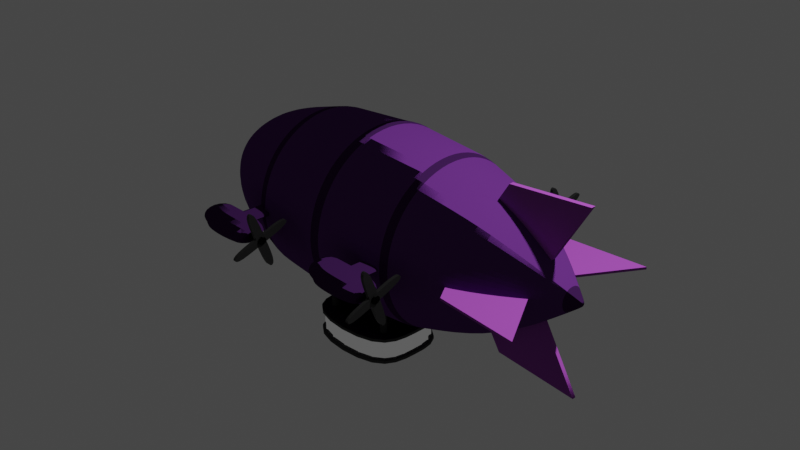 # Source: propeller.blend  (saved by Blender 2.83.19; exported with 4.5.12 LTS)
import bpy
from mathutils import Matrix  # noqa: F401  (used for matrix-valued properties, if any)

bpy.ops.wm.read_factory_settings(use_empty=True)
scene = bpy.context.scene
scene.name = 'Scene'

# ---- collections
col_collection = bpy.data.collections.new('Collection'); scene.collection.children.link(col_collection)

# ---- materials (node trees are filled in below, after node groups)
mat_grey_001 = bpy.data.materials.new('grey.001')
mat_grey_001.use_transparent_shadow = False
mat_fins = bpy.data.materials.new('fins')
mat_fins.use_transparent_shadow = False
mat_grey_002 = bpy.data.materials.new('grey.002')
mat_grey_002.use_transparent_shadow = False
mat_gray = bpy.data.materials.new('gray')
mat_gray.use_transparent_shadow = False
mat_pillar = bpy.data.materials.new('pillar')
mat_pillar.use_transparent_shadow = False
mat_holders = bpy.data.materials.new('holders')
mat_holders.use_transparent_shadow = False
mat_platofrm = bpy.data.materials.new('PLATOFRM')
mat_platofrm.use_transparent_shadow = False
mat_glass = bpy.data.materials.new('glass')
mat_glass.use_transparent_shadow = False

# ---- material node trees
mat_grey_001.use_nodes = True; mat_grey_001.node_tree.nodes.clear()
_N = mat_grey_001.node_tree.nodes; _L = mat_grey_001.node_tree.links
n0 = _N.new('ShaderNodeOutputMaterial'); n0.name = 'Material Output'; n0.location = (300, 300)
n1 = _N.new('ShaderNodeBsdfToon'); n1.name = 'Toon BSDF'; n1.location = (10, 300)
n1.inputs[0].default_value = (0.09168, 0.02168, 0.1574, 1.0)
_L.new(n1.outputs[0], n0.inputs[0])
n0.is_active_output = True
mat_fins.use_nodes = True; mat_fins.node_tree.nodes.clear()
_N = mat_fins.node_tree.nodes; _L = mat_fins.node_tree.links
n0 = _N.new('ShaderNodeOutputMaterial'); n0.name = 'Material Output'; n0.location = (300, 300)
n1 = _N.new('ShaderNodeBsdfToon'); n1.name = 'Toon BSDF'; n1.location = (10, 300)
n1.inputs[0].default_value = (0.288, 0.05706, 0.3757, 1.0)
_L.new(n1.outputs[0], n0.inputs[0])
n0.is_active_output = True
mat_grey_002.use_nodes = True; mat_grey_002.node_tree.nodes.clear()
_N = mat_grey_002.node_tree.nodes; _L = mat_grey_002.node_tree.links
n0 = _N.new('ShaderNodeOutputMaterial'); n0.name = 'Material Output'; n0.location = (300, 300)
n1 = _N.new('ShaderNodeBsdfToon'); n1.name = 'Toon BSDF'; n1.location = (10, 300)
n1.inputs[0].default_value = (0.03178, 0.008892, 0.05222, 1.0)
_L.new(n1.outputs[0], n0.inputs[0])
n0.is_active_output = True
mat_gray.use_nodes = True; mat_gray.node_tree.nodes.clear()
_N = mat_gray.node_tree.nodes; _L = mat_gray.node_tree.links
n0 = _N.new('ShaderNodeOutputMaterial'); n0.name = 'Material Output'; n0.location = (300, 300)
n1 = _N.new('ShaderNodeBsdfPrincipled'); n1.name = 'Principled BSDF'; n1.location = (10, 300)
n1.distribution = 'GGX'
n1.subsurface_method = 'BURLEY'
n1.inputs[0].default_value = (0.01067, 0.01067, 0.01067, 1.0)
n1.inputs[3].default_value = 1.45
n1.inputs[27].default_value = (0.0, 0.0, 0.0, 1.0)
n1.inputs[28].default_value = 1.0
_L.new(n1.outputs[0], n0.inputs[0])
n0.is_active_output = True
mat_pillar.use_nodes = True; mat_pillar.node_tree.nodes.clear()
_N = mat_pillar.node_tree.nodes; _L = mat_pillar.node_tree.links
n0 = _N.new('ShaderNodeOutputMaterial'); n0.name = 'Material Output'; n0.location = (300, 300)
n1 = _N.new('ShaderNodeBsdfToon'); n1.name = 'Toon BSDF'; n1.location = (10, 300)
n1.inputs[0].default_value = (0.005605, 0.005605, 0.005605, 1.0)
_L.new(n1.outputs[0], n0.inputs[0])
n0.is_active_output = True
mat_holders.use_nodes = True; mat_holders.node_tree.nodes.clear()
_N = mat_holders.node_tree.nodes; _L = mat_holders.node_tree.links
n0 = _N.new('ShaderNodeOutputMaterial'); n0.name = 'Material Output'; n0.location = (300, 300)
n1 = _N.new('ShaderNodeBsdfToon'); n1.name = 'Toon BSDF'; n1.location = (10, 300)
n1.inputs[0].default_value = (0.02539, 0.02539, 0.02539, 1.0)
_L.new(n1.outputs[0], n0.inputs[0])
n0.is_active_output = True
mat_platofrm.use_nodes = True; mat_platofrm.node_tree.nodes.clear()
_N = mat_platofrm.node_tree.nodes; _L = mat_platofrm.node_tree.links
n0 = _N.new('ShaderNodeOutputMaterial'); n0.name = 'Material Output'; n0.location = (300, 300)
n1 = _N.new('ShaderNodeBsdfToon'); n1.name = 'Toon BSDF'; n1.location = (10, 300)
n1.inputs[0].default_value = (0.04696, 0.04696, 0.04696, 1.0)
_L.new(n1.outputs[0], n0.inputs[0])
n0.is_active_output = True
mat_glass.use_nodes = True; mat_glass.node_tree.nodes.clear()
_N = mat_glass.node_tree.nodes; _L = mat_glass.node_tree.links
n0 = _N.new('ShaderNodeBsdfGlass'); n0.name = 'Glass BSDF'; n0.location = (9, 332)
n0.distribution = 'BECKMANN'
n0.inputs[2].default_value = 0.0
n1 = _N.new('ShaderNodeOutputMaterial'); n1.name = 'Material Output'; n1.location = (459, 276)
n2 = _N.new('ShaderNodeAddShader'); n2.name = 'Add Shader'; n2.location = (239, 234)
n3 = _N.new('ShaderNodeBsdfAnisotropic'); n3.name = 'Glossy BSDF'; n3.location = (14, 122)
n3.distribution = 'GGX'
n3.inputs[1].default_value = 0.0
_L.new(n0.outputs[0], n2.inputs[0])
_L.new(n2.outputs[0], n1.inputs[0])
_L.new(n3.outputs[0], n2.inputs[1])
n1.is_active_output = True

# ---- world
world_world = bpy.data.worlds.new('World'); scene.world = world_world
world_world.use_nodes = True; world_world.node_tree.nodes.clear()
_N = world_world.node_tree.nodes; _L = world_world.node_tree.links
n0 = _N.new('ShaderNodeOutputWorld'); n0.name = 'World Output'; n0.location = (300, 300)
n1 = _N.new('ShaderNodeBackground'); n1.name = 'Background'; n1.location = (10, 300)
n1.inputs[0].default_value = (0.05088, 0.05088, 0.05088, 1.0)
_L.new(n1.outputs[0], n0.inputs[0])
n0.is_active_output = True
world_world.color = (0.05088, 0.05088, 0.05088)
world_world.use_sun_shadow = False
world_world.sun_shadow_jitter_overblur = 0.0

# ---- cameras
cam_camera = bpy.data.cameras.new('Camera')
cam_camera.clip_end = 100.0
cam_camera.ortho_scale = 7.314

# ---- lights
light_light = bpy.data.lights.new('Light', 'POINT')
light_light.transmission_factor = 0.0
light_light.energy = 1000.0
light_light.shadow_soft_size = 0.1
light_light.shadow_maximum_resolution = 0.006
light_light.use_absolute_resolution = True

# ---- meshes
me_sphere = bpy.data.meshes.new('Sphere')
me_sphere.from_pydata([(2.342, 0.0, -0.03009), (1.423, 0.0, -0.7059), (0.6877, 0.0, -0.9239), (-0.1806, 0.0, -1.0), (-1.049, 0.0, -0.9239), (-1.785, 0.0, -0.7071), (-2.354, 0.0, -0.03043), (2.342, -0.01151, -0.0278), (1.424, -0.2706, -0.6533), (0.6877, -0.3536, -0.8536), (-0.1806, -0.3827, -0.9239), (-1.049, -0.3536, -0.8536), (-1.785, -0.2706, -0.6533), (-2.354, -0.01164, -0.02811), (2.342, -0.02127, -0.02127), (1.424, -0.5, -0.5), (0.6877, -0.6533, -0.6533), (-0.1806, -0.7071, -0.7071), (-1.049, -0.6533, -0.6533), (-1.785, -0.5, -0.5), (-2.354, -0.02152, -0.02152), (2.342, -0.0278, -0.01151), (1.424, -0.6533, -0.2706), (0.6877, -0.8536, -0.3536), (-0.1806, -0.9239, -0.3827), (-1.049, -0.8536, -0.3536), (-1.785, -0.6533, -0.2706), (-2.354, -0.02811, -0.01164), (2.342, -0.02993, 6.501e-05), (1.424, -0.7071, 2.384e-07), (0.6877, -0.9239, 2.682e-07), (-0.1806, -1.0, 3.2e-07), (-1.049, -0.9239, 2.98e-07), (-1.785, -0.7071, 2.98e-07), (-2.354, -0.03043, 1.422e-08), (2.342, -0.0278, 0.01151), (1.424, -0.6533, 0.2706), (0.6877, -0.8536, 0.3536), (-0.1806, -0.9239, 0.3827), (-1.049, -0.8536, 0.3536), (-1.785, -0.6533, 0.2706), (-2.354, -0.02811, 0.01164), (2.342, -0.02127, 0.02127), (1.424, -0.5, 0.5), (0.6877, -0.6533, 0.6533), (-0.1806, -0.7071, 0.7071), (-1.049, -0.6533, 0.6533), (-1.785, -0.5, 0.5), (-2.354, -0.02152, 0.02152), (2.342, -0.01151, 0.0278), (1.424, -0.2706, 0.6533), (0.6877, -0.3536, 0.8536), (-0.1806, -0.3827, 0.9239), (-1.049, -0.3536, 0.8536), (-1.785, -0.2706, 0.6533), (-2.354, -0.01164, 0.02811), (2.342, 0.0, 0.03009), (1.424, 0.0, 0.7071), (0.6877, 0.0, 0.9239), (-0.1806, 0.0, 1.0), (-1.049, 0.0, 0.9239), (-1.785, 0.0, 0.7071), (-2.354, 0.0, 0.03043), (2.356, 0.0, 0.0), (-2.365, 0.0, 0.0), (0.4412, -1.082, -0.02447), (0.4412, -1.082, 0.03482), (0.4412, -0.4234, -0.02447), (0.4412, -0.4234, 0.03482), (0.6727, -1.082, -0.02447), (0.6727, -1.082, 0.03482), (0.6727, -0.4234, -0.02447), (0.6727, -0.4234, 0.03482), (0.1736, -1.082, -0.09301), (0.1736, -1.082, 0.1034), (0.1736, -1.397, -0.09301), (0.1736, -1.397, 0.1034), (0.4872, -0.4234, -0.02447), (0.4872, -0.4234, 0.03482), (0.4872, -1.082, -0.02447), (0.4872, -1.082, 0.03482), (0.3261, -1.082, -0.09301), (0.3261, -1.082, 0.1034), (0.3261, -1.397, -0.09301), (0.3261, -1.397, 0.1034), (0.5089, -0.4234, 0.03482), (0.5089, -1.082, -0.02447), (0.3981, -1.082, -0.09301), (0.3981, -1.496, -0.09301), (0.5089, -0.4234, -0.02447), (0.5089, -1.082, 0.03482), (0.3981, -1.082, 0.1034), (0.3981, -1.496, 0.1034), (0.9403, -1.082, 0.1034), (0.9403, -1.082, -0.09301), (0.9403, -1.496, 0.1034), (0.9403, -1.496, -0.09301), (1.982, 0.0, 0.2948), (1.298, 0.0, 0.6193), (2.371, 0.0, 0.955), (1.46, 0.0, 0.8763), (1.946, 0.0, -0.338), (1.263, 0.0, -0.6624), (2.336, 0.0, -0.998), (1.425, 0.0, -0.9194), (1.96, -0.276, -0.000375), (1.276, -0.6004, -0.000375), (2.349, -0.9361, -0.000375), (1.438, -0.8575, -0.000375), (1.298, -0.02468, 0.6193), (1.982, -0.02468, 0.2948), (1.46, -0.02468, 0.8763), (2.371, -0.02468, 0.955), (1.96, -0.276, 0.02549), (1.276, -0.6004, 0.02549), (1.438, -0.8575, 0.02549), (2.349, -0.9361, 0.02549), (1.946, -0.02045, -0.338), (1.263, -0.02045, -0.6624), (1.425, -0.02045, -0.9194), (2.336, -0.02045, -0.998), (0.9403, -1.24, 0.04766), (0.9403, -1.24, -0.03731), (0.9403, -1.338, 0.04766), (0.9403, -1.338, -0.03731), (-1.19, -1.116, -0.02447), (-1.19, -1.116, 0.03482), (-1.19, -0.4571, -0.02447), (-1.19, -0.4571, 0.03482), (-0.9588, -1.116, -0.02447), (-0.9588, -1.116, 0.03482), (-0.9588, -0.4571, -0.02447), (-0.9588, -0.4571, 0.03482), (-1.458, -1.116, -0.09301), (-1.458, -1.116, 0.1034), (-1.458, -1.431, -0.09301), (-1.458, -1.431, 0.1034), (-1.144, -0.4571, -0.02447), (-1.144, -0.4571, 0.03482), (-1.144, -1.116, -0.02447), (-1.144, -1.116, 0.03482), (-1.305, -1.116, -0.09301), (-1.305, -1.116, 0.1034), (-1.305, -1.431, -0.09301), (-1.305, -1.431, 0.1034), (-1.122, -0.4571, 0.03482), (-1.122, -1.116, -0.02447), (-1.233, -1.116, -0.09301), (-1.233, -1.53, -0.09301), (-1.122, -0.4571, -0.02447), (-1.122, -1.116, 0.03482), (-1.233, -1.116, 0.1034), (-1.233, -1.53, 0.1034), (-0.6912, -1.116, 0.1034), (-0.6912, -1.116, -0.09301), (-0.6912, -1.53, 0.1034), (-0.6912, -1.53, -0.09301), (-0.6912, -1.274, 0.04766), (-0.6912, -1.274, -0.03731), (-0.6912, -1.372, 0.04766), (-0.6912, -1.372, -0.03731), (-2.206, 0.0, -0.3855), (-2.206, -0.1475, -0.3562), (-2.206, -0.2726, -0.2726), (-2.206, -0.3562, -0.1475), (-2.206, -0.3855, 1.799e-07), (-2.206, -0.3562, 0.1475), (-2.206, -0.2726, 0.2726), (-2.206, -0.1475, 0.3562), (-2.206, 0.0, 0.3855), (1.909, 0.0, -0.3869), (1.909, -0.1481, -0.3575), (1.909, -0.2736, -0.2736), (1.909, -0.3575, -0.1481), (1.913, -0.3849, 0.0008161), (1.909, -0.3575, 0.1481), (1.909, -0.2736, 0.2736), (1.909, -0.1481, 0.3575), (1.909, 0.0, 0.3869), (-2.334, 0.0, -0.1219), (-2.334, -0.04665, -0.1126), (-2.334, -0.0862, -0.0862), (-2.334, -0.1126, -0.04665), (-2.334, -0.1219, 5.689e-08), (-2.334, -0.1126, 0.04665), (-2.334, -0.0862, 0.0862), (-2.334, -0.04665, 0.1126), (-2.334, 0.0, 0.1219), (-2.274, 0.0, -0.2378), (-2.274, -0.09102, -0.2197), (-2.274, -0.1682, -0.1682), (-2.274, -0.2197, -0.09102), (-2.274, -0.2378, 1.11e-07), (-2.274, -0.2197, 0.09102), (-2.274, -0.1682, 0.1682), (-2.274, -0.09102, 0.2197), (-2.274, 0.0, 0.2378), (-0.1343, 0.0, -0.9882), (-0.1343, -0.3782, -0.913), (-0.1343, -0.6988, -0.6988), (-0.1343, -0.913, -0.3782), (-0.1343, -0.9882, 3.12e-07), (-0.1343, -0.913, 0.3782), (-0.1343, -0.6988, 0.6988), (-0.1343, -0.3782, 0.913), (-0.1343, 0.0, 0.9882), (-0.2289, 0.0, -0.9881), (-0.2289, -0.3781, -0.9128), (-0.2289, -0.6987, -0.6987), (-0.2289, -0.9128, -0.3781), (-0.2289, -0.9881, 3.166e-07), (-0.2289, -0.9128, 0.3781), (-0.2289, -0.6987, 0.6987), (-0.2289, -0.3781, 0.9128), (-0.2289, 0.0, 0.9881), (-0.01456, 0.0, -0.9788), (-0.01456, -0.3746, -0.9043), (-0.01456, -0.6922, -0.6922), (-0.01456, -0.9043, -0.3746), (-0.01456, -0.9788, 3.056e-07), (-0.01456, -0.9043, 0.3746), (-0.01456, -0.6921, 0.6922), (-0.01456, -0.3746, 0.9043), (-0.01456, 0.0, 0.9788), (-0.3261, 0.0, -0.9804), (-0.3261, -0.3752, -0.9058), (-0.3261, -0.6933, -0.6933), (-0.3261, -0.9058, -0.3752), (-0.3261, -0.9804, 3.144e-07), (-0.3261, -0.9058, 0.3752), (-0.3261, -0.6933, 0.6933), (-0.3261, -0.3752, 0.9058), (-0.3261, 0.0, 0.9804), (0.7676, 0.0, -0.9002), (0.7677, -0.3445, -0.8318), (0.7677, -0.6366, -0.6366), (0.7677, -0.8318, -0.3445), (0.7677, -0.9003, 2.65e-07), (0.7677, -0.8318, 0.3445), (0.7677, -0.6366, 0.6366), (0.7677, -0.3445, 0.8318), (0.7677, 0.0, 0.9003), (-1.131, 0.0, -0.8997), (-1.131, -0.3443, -0.8312), (-1.131, -0.6362, -0.6362), (-1.131, -0.8312, -0.3443), (-1.131, -0.8997, 2.98e-07), (-1.131, -0.8312, 0.3443), (-1.131, -0.6362, 0.6362), (-1.131, -0.3443, 0.8312), (-1.131, 0.0, 0.8997), (0.8663, 0.0, -0.8709), (0.8666, -0.3334, -0.8049), (0.8666, -0.616, -0.616), (0.8666, -0.8049, -0.3334), (0.8666, -0.8712, 2.61e-07), (0.8666, -0.8049, 0.3334), (0.8666, -0.616, 0.616), (0.8666, -0.3334, 0.8049), (0.8666, 0.0, 0.8712), (0.5633, 0.0, -0.9336), (0.5633, -0.3573, -0.8626), (0.5633, -0.6602, -0.6602), (0.5633, -0.8626, -0.3573), (0.5633, -0.9336, 2.749e-07), (0.5633, -0.8626, 0.3573), (0.5633, -0.6602, 0.6602), (0.5633, -0.3573, 0.8626), (0.5633, 0.0, 0.9336), (-0.9648, 0.0, -0.9305), (-0.9648, -0.3561, -0.8596), (-0.9648, -0.6579, -0.6579), (-0.9648, -0.8596, -0.3561), (-0.9648, -0.9305, 2.999e-07), (-0.9648, -0.8596, 0.3561), (-0.9648, -0.6579, 0.6579), (-0.9648, -0.3561, 0.8596), (-0.9648, 0.0, 0.9305), (-1.32, 0.0, -0.844), (-1.32, -0.323, -0.7798), (-1.32, -0.5968, -0.5968), (-1.32, -0.7798, -0.323), (-1.32, -0.844, 2.98e-07), (-1.32, -0.7798, 0.323), (-1.32, -0.5968, 0.5968), (-1.32, -0.323, 0.7798), (-1.32, 0.0, 0.844), (2.266, 0.0, -0.09233), (2.266, -0.03533, -0.0853), (2.266, -0.06529, -0.06529), (2.266, -0.0853, -0.03533), (2.267, -0.09185, 0.000196), (2.266, -0.0853, 0.03533), (2.266, -0.06529, 0.06529), (2.266, -0.03533, 0.0853), (2.266, 0.0, 0.09233)], [], [(161, 5, 12, 162), (206, 3, 10, 207), (251, 1, 8, 252), (0, 63, 7), (242, 4, 11, 243), (260, 2, 9, 261), (287, 0, 7, 288), (207, 10, 17, 208), (252, 8, 15, 253), (7, 63, 14), (243, 11, 18, 244), (261, 9, 16, 262), (288, 7, 14, 289), (162, 12, 19, 163), (244, 18, 25, 245), (262, 16, 23, 263), (289, 14, 21, 290), (163, 19, 26, 164), (208, 17, 24, 209), (253, 15, 22, 254), (14, 63, 21), (263, 23, 30, 264), (290, 21, 28, 291), (164, 26, 33, 165), (209, 24, 31, 210), (254, 22, 29, 255), (21, 63, 28), (245, 25, 32, 246), (165, 33, 40, 166), (210, 31, 38, 211), (255, 29, 36, 256), (28, 63, 35), (246, 32, 39, 247), (264, 30, 37, 265), (291, 28, 35, 292), (256, 36, 43, 257), (35, 63, 42), (247, 39, 46, 248), (265, 37, 44, 266), (292, 35, 42, 293), (166, 40, 47, 167), (211, 38, 45, 212), (248, 46, 53, 249), (266, 44, 51, 267), (293, 42, 49, 294), (167, 47, 54, 168), (212, 45, 52, 213), (257, 43, 50, 258), (42, 63, 49), (294, 49, 56, 295), (168, 54, 61, 169), (213, 52, 59, 214), (258, 50, 57, 259), (49, 63, 56), (249, 53, 60, 250), (267, 51, 58, 268), (65, 66, 68, 67), (89, 85, 72, 71), (71, 72, 70, 69), (80, 66, 74, 82), (89, 71, 69, 86), (78, 68, 66, 80), (82, 74, 76, 84), (69, 70, 93, 94), (66, 65, 73, 74), (86, 69, 94, 87), (83, 84, 76, 75), (87, 94, 96, 88), (74, 73, 75, 76), (73, 81, 83, 75), (88, 92, 84, 83), (65, 79, 81, 73), (91, 82, 84, 92), (85, 78, 80, 90), (67, 77, 79, 65), (90, 80, 82, 91), (67, 68, 78, 77), (70, 90, 91, 93), (72, 85, 90, 70), (93, 91, 92, 95), (96, 95, 92, 88), (81, 87, 88, 83), (79, 86, 87, 81), (77, 89, 86, 79), (77, 78, 85, 89), (121, 122, 94, 93), (124, 123, 95, 96), (123, 121, 93, 95), (122, 124, 96, 94), (106, 108, 107, 105), (109, 110, 112, 111), (100, 98, 109, 111), (99, 100, 111, 112), (97, 99, 112, 110), (98, 97, 110, 109), (114, 113, 116, 115), (105, 107, 116, 113), (106, 105, 113, 114), (108, 106, 114, 115), (107, 108, 115, 116), (118, 117, 120, 119), (104, 102, 118, 119), (103, 104, 119, 120), (101, 103, 120, 117), (102, 101, 117, 118), (122, 121, 123, 124), (125, 126, 128, 127), (149, 145, 132, 131), (131, 132, 130, 129), (140, 126, 134, 142), (149, 131, 129, 146), (138, 128, 126, 140), (142, 134, 136, 144), (129, 130, 153, 154), (126, 125, 133, 134), (146, 129, 154, 147), (143, 144, 136, 135), (147, 154, 156, 148), (134, 133, 135, 136), (133, 141, 143, 135), (148, 152, 144, 143), (125, 139, 141, 133), (151, 142, 144, 152), (145, 138, 140, 150), (127, 137, 139, 125), (150, 140, 142, 151), (127, 128, 138, 137), (130, 150, 151, 153), (132, 145, 150, 130), (153, 151, 152, 155), (156, 155, 152, 148), (141, 147, 148, 143), (139, 146, 147, 141), (137, 149, 146, 139), (137, 138, 145, 149), (157, 158, 154, 153), (160, 159, 155, 156), (159, 157, 153, 155), (158, 160, 156, 154), (158, 157, 159, 160), (195, 168, 169, 196), (194, 167, 168, 195), (193, 166, 167, 194), (192, 165, 166, 193), (191, 164, 165, 192), (190, 163, 164, 191), (189, 162, 163, 190), (188, 161, 162, 189), (50, 177, 178, 57), (43, 176, 177, 50), (36, 175, 176, 43), (29, 174, 175, 36), (22, 173, 174, 29), (15, 172, 173, 22), (8, 171, 172, 15), (1, 170, 171, 8), (6, 179, 180, 13), (13, 180, 181, 20), (20, 181, 182, 27), (27, 182, 183, 34), (34, 183, 184, 41), (41, 184, 185, 48), (48, 185, 186, 55), (55, 186, 187, 62), (179, 188, 189, 180), (180, 189, 190, 181), (181, 190, 191, 182), (182, 191, 192, 183), (183, 192, 193, 184), (184, 193, 194, 185), (185, 194, 195, 186), (186, 195, 196, 187), (52, 204, 205, 59), (45, 203, 204, 52), (38, 202, 203, 45), (31, 201, 202, 38), (24, 200, 201, 31), (17, 199, 200, 24), (10, 198, 199, 17), (3, 197, 198, 10), (231, 213, 214, 232), (230, 212, 213, 231), (229, 211, 212, 230), (228, 210, 211, 229), (227, 209, 210, 228), (226, 208, 209, 227), (225, 207, 208, 226), (224, 206, 207, 225), (204, 222, 223, 205), (203, 221, 222, 204), (202, 220, 221, 203), (201, 219, 220, 202), (200, 218, 219, 201), (199, 217, 218, 200), (198, 216, 217, 199), (197, 215, 216, 198), (269, 224, 225, 270), (270, 225, 226, 271), (271, 226, 227, 272), (272, 227, 228, 273), (273, 228, 229, 274), (274, 229, 230, 275), (275, 230, 231, 276), (276, 231, 232, 277), (51, 240, 241, 58), (44, 239, 240, 51), (37, 238, 239, 44), (30, 237, 238, 37), (23, 236, 237, 30), (16, 235, 236, 23), (9, 234, 235, 16), (2, 233, 234, 9), (285, 249, 250, 286), (284, 248, 249, 285), (283, 247, 248, 284), (282, 246, 247, 283), (281, 245, 246, 282), (280, 244, 245, 281), (279, 243, 244, 280), (278, 242, 243, 279), (240, 258, 259, 241), (239, 257, 258, 240), (238, 256, 257, 239), (237, 255, 256, 238), (236, 254, 255, 237), (235, 253, 254, 236), (234, 252, 253, 235), (233, 251, 252, 234), (222, 267, 268, 223), (221, 266, 267, 222), (220, 265, 266, 221), (219, 264, 265, 220), (218, 263, 264, 219), (217, 262, 263, 218), (216, 261, 262, 217), (215, 260, 261, 216), (53, 276, 277, 60), (46, 275, 276, 53), (39, 274, 275, 46), (32, 273, 274, 39), (25, 272, 273, 32), (18, 271, 272, 25), (11, 270, 271, 18), (4, 269, 270, 11), (5, 278, 279, 12), (12, 279, 280, 19), (19, 280, 281, 26), (26, 281, 282, 33), (33, 282, 283, 40), (40, 283, 284, 47), (47, 284, 285, 54), (54, 285, 286, 61), (64, 6, 13, 20, 27, 34, 41, 48, 55, 62), (177, 294, 295, 178), (176, 293, 294, 177), (175, 292, 293, 176), (174, 291, 292, 175), (173, 290, 291, 174), (172, 289, 290, 173), (171, 288, 289, 172), (170, 287, 288, 171)])
me_sphere.polygons.foreach_set('material_index', [0, 2, 0, 2, 2, 0, 2, 2, 0, 2, 2, 0, 2, 0, 2, 0, 2, 0, 2, 0, 2, 0, 2, 0, 2, 0, 2, 2, 0, 2, 0, 2, 2, 0, 2, 0, 2, 2, 0, 2, 0, 2, 2, 0, 2, 0, 2, 0, 2, 2, 0, 2, 0, 2, 2, 0, 2, 2, 2, 2, 2, 2, 2, 2, 2, 2, 2, 2, 2, 2, 2, 2, 2, 2, 2, 2, 2, 2, 2, 2, 2, 2, 2, 2, 2, 2, 2, 2, 2, 1, 1, 1, 1, 1, 1, 1, 1, 1, 1, 1, 1, 1, 1, 1, 1, 2, 2, 2, 2, 2, 2, 2, 2, 2, 2, 2, 2, 2, 2, 2, 2, 2, 2, 2, 2, 2, 2, 2, 2, 2, 2, 2, 2, 2, 2, 2, 2, 2, 2, 2, 0, 0, 0, 0, 0, 0, 0, 0, 0, 0, 0, 0, 0, 0, 0, 0, 2, 2, 2, 2, 2, 2, 2, 2, 2, 2, 2, 2, 2, 2, 2, 2, 2, 2, 2, 2, 2, 2, 2, 2, 0, 0, 0, 0, 0, 0, 0, 0, 0, 0, 0, 0, 0, 0, 0, 0, 0, 0, 0, 0, 0, 0, 0, 0, 2, 2, 2, 2, 2, 2, 2, 2, 0, 0, 0, 0, 0, 0, 0, 0, 0, 0, 0, 0, 0, 0, 0, 0, 0, 0, 0, 0, 0, 0, 0, 0, 0, 0, 0, 0, 0, 0, 0, 0, 0, 0, 0, 0, 0, 0, 0, 0, 2, 0, 0, 0, 0, 0, 0, 0, 0])
_k = {(65, 66): 1.0, (69, 70): 1.0, (69, 86): 1.0, (66, 80): 1.0, (65, 79): 1.0, (80, 90): 1.0, (79, 86): 1.0, (70, 90): 1.0, (121, 122): 1.0, (123, 124): 1.0, (121, 123): 1.0, (122, 124): 1.0, (97, 98): 1.0, (99, 100): 1.0, (97, 99): 1.0, (98, 100): 1.0, (101, 102): 1.0, (103, 104): 1.0, (101, 103): 1.0, (102, 104): 1.0, (105, 106): 1.0, (107, 108): 1.0, (105, 107): 1.0, (106, 108): 1.0, (109, 110): 1.0, (111, 112): 1.0, (110, 112): 1.0, (109, 111): 1.0, (98, 109): 1.0, (100, 111): 1.0, (99, 112): 1.0, (97, 110): 1.0, (113, 114): 1.0, (115, 116): 1.0, (113, 116): 1.0, (114, 115): 1.0, (107, 116): 1.0, (105, 113): 1.0, (106, 114): 1.0, (108, 115): 1.0, (117, 118): 1.0, (119, 120): 1.0, (117, 120): 1.0, (118, 119): 1.0, (102, 118): 1.0, (104, 119): 1.0, (103, 120): 1.0, (101, 117): 1.0, (125, 126): 1.0, (129, 130): 1.0, (129, 146): 1.0, (126, 140): 1.0, (125, 139): 1.0, (140, 150): 1.0, (139, 146): 1.0, (130, 150): 1.0, (157, 158): 1.0, (159, 160): 1.0, (157, 159): 1.0, (158, 160): 1.0}
me_sphere.attributes.new('crease_edge', 'FLOAT', 'EDGE').data.foreach_set('value', [_k.get((min(e.vertices), max(e.vertices)), 0.0) for e in me_sphere.edges])
_uv = me_sphere.uv_layers.new(name='UVMap')
_uv.uv.foreach_set('vector', [0.5, 0.1261, 0.5, 0.25, 0.4375, 0.25, 0.4375, 0.1261, 0.5, 0.4804, 0.5, 0.5, 0.4375, 0.5, 0.4375, 0.4804, 0.5, 0.6554, 0.5, 0.75, 0.4375, 0.75, 0.4375, 0.6554, 0.4712, 0.9902, 0.4688, 1.0, 0.4375, 0.9902, 0.5, 0.3611, 0.5, 0.375, 0.4375, 0.375, 0.4375, 0.3611, 0.5, 0.609, 0.5, 0.625, 0.4375, 0.625, 0.4375, 0.609, 0.4762, 0.9698, 0.4712, 0.9902, 0.4375, 0.9902, 0.4375, 0.9698, 0.4375, 0.4804, 0.4375, 0.5, 0.375, 0.5, 0.375, 0.4804, 0.4375, 0.6554, 0.4375, 0.75, 0.375, 0.75, 0.375, 0.6554, 0.4375, 0.9902, 0.4063, 1.0, 0.375, 0.9902, 0.4375, 0.3611, 0.4375, 0.375, 0.375, 0.375, 0.375, 0.3611, 0.4375, 0.609, 0.4375, 0.625, 0.375, 0.625, 0.375, 0.609, 0.4375, 0.9698, 0.4375, 0.9902, 0.375, 0.9902, 0.375, 0.9698, 0.4375, 0.1261, 0.4375, 0.25, 0.375, 0.25, 0.375, 0.1261, 0.375, 0.3611, 0.375, 0.375, 0.3125, 0.375, 0.3125, 0.3611, 0.375, 0.609, 0.375, 0.625, 0.3125, 0.625, 0.3125, 0.609, 0.375, 0.9698, 0.375, 0.9902, 0.3128, 0.9902, 0.3128, 0.9698, 0.375, 0.1261, 0.375, 0.25, 0.3125, 0.25, 0.3125, 0.1261, 0.375, 0.4804, 0.375, 0.5, 0.3125, 0.5, 0.3125, 0.4804, 0.375, 0.6554, 0.375, 0.75, 0.3125, 0.75, 0.3125, 0.6554, 0.375, 0.9902, 0.3438, 1.0, 0.3128, 0.9902, 0.3125, 0.609, 0.3125, 0.625, 0.25, 0.625, 0.25, 0.609, 0.3128, 0.9698, 0.3128, 0.9902, 0.2499, 0.9902, 0.2499, 0.9698, 0.3125, 0.1261, 0.3125, 0.25, 0.25, 0.25, 0.25, 0.1261, 0.3125, 0.4804, 0.3125, 0.5, 0.25, 0.5, 0.25, 0.4804, 0.3125, 0.6554, 0.3125, 0.75, 0.25, 0.75, 0.25, 0.6554, 0.3128, 0.9902, 0.2812, 1.0, 0.2499, 0.9902, 0.3125, 0.3611, 0.3125, 0.375, 0.25, 0.375, 0.25, 0.3611, 0.25, 0.1261, 0.25, 0.25, 0.1875, 0.25, 0.1875, 0.1261, 0.25, 0.4804, 0.25, 0.5, 0.1875, 0.5, 0.1875, 0.4804, 0.25, 0.6554, 0.25, 0.75, 0.1875, 0.75, 0.1875, 0.6554, 0.2499, 0.9902, 0.2187, 1.0, 0.1871, 0.9902, 0.25, 0.3611, 0.25, 0.375, 0.1875, 0.375, 0.1875, 0.3611, 0.25, 0.609, 0.25, 0.625, 0.1875, 0.625, 0.1875, 0.609, 0.2499, 0.9698, 0.2499, 0.9902, 0.1871, 0.9902, 0.1872, 0.9698, 0.1875, 0.6554, 0.1875, 0.75, 0.125, 0.75, 0.125, 0.6554, 0.1871, 0.9902, 0.1562, 1.0, 0.125, 0.9902, 0.1875, 0.3611, 0.1875, 0.375, 0.125, 0.375, 0.125, 0.3611, 0.1875, 0.609, 0.1875, 0.625, 0.125, 0.625, 0.125, 0.609, 0.1872, 0.9698, 0.1871, 0.9902, 0.125, 0.9902, 0.125, 0.9698, 0.1875, 0.1261, 0.1875, 0.25, 0.125, 0.25, 0.125, 0.1261, 0.1875, 0.4804, 0.1875, 0.5, 0.125, 0.5, 0.125, 0.4804, 0.125, 0.3611, 0.125, 0.375, 0.0625, 0.375, 0.0625, 0.3611, 0.125, 0.609, 0.125, 0.625, 0.0625, 0.625, 0.0625, 0.609, 0.125, 0.9698, 0.125, 0.9902, 0.06247, 0.9902, 0.06248, 0.9698, 0.125, 0.1261, 0.125, 0.25, 0.0625, 0.25, 0.0625, 0.1261, 0.125, 0.4804, 0.125, 0.5, 0.0625, 0.5, 0.0625, 0.4804, 0.125, 0.6554, 0.125, 0.75, 0.0625, 0.75, 0.0625, 0.6554, 0.125, 0.9902, 0.09375, 1.0, 0.06247, 0.9902, 0.06248, 0.9698, 0.06247, 0.9902, 0.02879, 0.9902, 0.02377, 0.9698, 0.0625, 0.1261, 0.0625, 0.25, 0.0, 0.25, 0.0, 0.1261, 0.0625, 0.4804, 0.0625, 0.5, 0.0, 0.5, 0.0, 0.4804, 0.0625, 0.6554, 0.0625, 0.75, 0.0, 0.75, 0.0, 0.6554, 0.06247, 0.9902, 0.03125, 1.0, 0.02879, 0.9902, 0.0625, 0.3611, 0.0625, 0.375, 0.0, 0.375, 0.0, 0.3611, 0.0625, 0.609, 0.0625, 0.625, 0.0, 0.625, 0.0, 0.609, 0.375, 0.0, 0.625, 0.0, 0.625, 0.25, 0.375, 0.25, 0.375, 0.3232, 0.625, 0.3232, 0.625, 0.5, 0.375, 0.5, 0.375, 0.5, 0.625, 0.5, 0.625, 0.75, 0.375, 0.75, 0.8253, 0.75, 0.875, 0.75, 0.875, 0.75, 0.8253, 0.75, 0.1982, 0.5, 0.375, 0.5, 0.375, 0.75, 0.1982, 0.75, 0.8253, 0.5, 0.875, 0.5, 0.875, 0.75, 0.8253, 0.75, 0.8253, 0.75, 0.875, 0.75, 0.875, 0.75, 0.8253, 0.75, 0.375, 0.75, 0.625, 0.75, 0.625, 0.75, 0.375, 0.75, 0.625, 0.0, 0.375, 0.0, 0.375, 0.0, 0.625, 0.0, 0.1982, 0.75, 0.375, 0.75, 0.375, 0.75, 0.1982, 0.75, 0.375, 0.9503, 0.625, 0.9503, 0.625, 1.0, 0.375, 1.0, 0.1982, 0.75, 0.375, 0.75, 0.375, 0.75, 0.1982, 0.75, 0.625, 0.0, 0.375, 0.0, 0.375, 0.0, 0.625, 0.0, 0.125, 0.75, 0.1747, 0.75, 0.1747, 0.75, 0.125, 0.75, 0.375, 0.9268, 0.625, 0.9268, 0.625, 0.9503, 0.375, 0.9503, 0.125, 0.75, 0.1747, 0.75, 0.1747, 0.75, 0.125, 0.75, 0.8018, 0.75, 0.8253, 0.75, 0.8253, 0.75, 0.8018, 0.75, 0.8018, 0.5, 0.8253, 0.5, 0.8253, 0.75, 0.8018, 0.75, 0.125, 0.5, 0.1747, 0.5, 0.1747, 0.75, 0.125, 0.75, 0.8018, 0.75, 0.8253, 0.75, 0.8253, 0.75, 0.8018, 0.75, 0.375, 0.25, 0.625, 0.25, 0.625, 0.2997, 0.375, 0.2997, 0.625, 0.75, 0.8018, 0.75, 0.8018, 0.75, 0.625, 0.75, 0.625, 0.5, 0.8018, 0.5, 0.8018, 0.75, 0.625, 0.75, 0.625, 0.75, 0.8018, 0.75, 0.8018, 0.75, 0.625, 0.75, 0.375, 0.75, 0.625, 0.75, 0.625, 0.9268, 0.375, 0.9268, 0.1747, 0.75, 0.1982, 0.75, 0.1982, 0.75, 0.1747, 0.75, 0.1747, 0.75, 0.1982, 0.75, 0.1982, 0.75, 0.1747, 0.75, 0.1747, 0.5, 0.1982, 0.5, 0.1982, 0.75, 0.1747, 0.75, 0.375, 0.2997, 0.625, 0.2997, 0.625, 0.3232, 0.375, 0.3232, 0.6196, 0.75, 0.3804, 0.75, 0.375, 0.75, 0.625, 0.75, 0.3804, 0.75, 0.6196, 0.75, 0.625, 0.75, 0.375, 0.75, 0.6196, 0.75, 0.6196, 0.75, 0.625, 0.75, 0.625, 0.75, 0.3804, 0.75, 0.3804, 0.75, 0.375, 0.75, 0.375, 0.75, 0.0, 0.0, 0.0, 0.0, 0.0, 0.0, 0.0, 0.0, 0.0, 0.0, 0.0, 0.0, 0.0, 0.0, 0.0, 0.0, 0.0, 0.0, 0.0, 0.0, 0.0, 0.0, 0.0, 0.0, 0.0, 0.0, 0.0, 0.0, 0.0, 0.0, 0.0, 0.0, 0.0, 0.0, 0.0, 0.0, 0.0, 0.0, 0.0, 0.0, 0.0, 0.0, 0.0, 0.0, 0.0, 0.0, 0.0, 0.0, 0.0, 0.0, 0.0, 0.0, 0.0, 0.0, 0.0, 0.0, 0.0, 0.0, 0.0, 0.0, 0.0, 0.0, 0.0, 0.0, 0.0, 0.0, 0.0, 0.0, 0.0, 0.0, 0.0, 0.0, 0.0, 0.0, 0.0, 0.0, 0.0, 0.0, 0.0, 0.0, 0.0, 0.0, 0.0, 0.0, 0.0, 0.0, 0.0, 0.0, 0.0, 0.0, 0.0, 0.0, 0.0, 0.0, 0.0, 0.0, 0.0, 0.0, 0.0, 0.0, 0.0, 0.0, 0.0, 0.0, 0.0, 0.0, 0.0, 0.0, 0.0, 0.0, 0.0, 0.0, 0.0, 0.0, 0.0, 0.0, 0.0, 0.0, 0.0, 0.0, 0.0, 0.0, 0.0, 0.0, 0.0, 0.0, 0.0, 0.0, 0.3804, 0.75, 0.6196, 0.75, 0.6196, 0.75, 0.3804, 0.75, 0.375, 0.0, 0.625, 0.0, 0.625, 0.25, 0.375, 0.25, 0.375, 0.3232, 0.625, 0.3232, 0.625, 0.5, 0.375, 0.5, 0.375, 0.5, 0.625, 0.5, 0.625, 0.75, 0.375, 0.75, 0.8253, 0.75, 0.875, 0.75, 0.875, 0.75, 0.8253, 0.75, 0.1982, 0.5, 0.375, 0.5, 0.375, 0.75, 0.1982, 0.75, 0.8253, 0.5, 0.875, 0.5, 0.875, 0.75, 0.8253, 0.75, 0.8253, 0.75, 0.875, 0.75, 0.875, 0.75, 0.8253, 0.75, 0.375, 0.75, 0.625, 0.75, 0.625, 0.75, 0.375, 0.75, 0.625, 0.0, 0.375, 0.0, 0.375, 0.0, 0.625, 0.0, 0.1982, 0.75, 0.375, 0.75, 0.375, 0.75, 0.1982, 0.75, 0.375, 0.9503, 0.625, 0.9503, 0.625, 1.0, 0.375, 1.0, 0.1982, 0.75, 0.375, 0.75, 0.375, 0.75, 0.1982, 0.75, 0.625, 0.0, 0.375, 0.0, 0.375, 0.0, 0.625, 0.0, 0.125, 0.75, 0.1747, 0.75, 0.1747, 0.75, 0.125, 0.75, 0.375, 0.9268, 0.625, 0.9268, 0.625, 0.9503, 0.375, 0.9503, 0.125, 0.75, 0.1747, 0.75, 0.1747, 0.75, 0.125, 0.75, 0.8018, 0.75, 0.8253, 0.75, 0.8253, 0.75, 0.8018, 0.75, 0.8018, 0.5, 0.8253, 0.5, 0.8253, 0.75, 0.8018, 0.75, 0.125, 0.5, 0.1747, 0.5, 0.1747, 0.75, 0.125, 0.75, 0.8018, 0.75, 0.8253, 0.75, 0.8253, 0.75, 0.8018, 0.75, 0.375, 0.25, 0.625, 0.25, 0.625, 0.2997, 0.375, 0.2997, 0.625, 0.75, 0.8018, 0.75, 0.8018, 0.75, 0.625, 0.75, 0.625, 0.5, 0.8018, 0.5, 0.8018, 0.75, 0.625, 0.75, 0.625, 0.75, 0.8018, 0.75, 0.8018, 0.75, 0.625, 0.75, 0.375, 0.75, 0.625, 0.75, 0.625, 0.9268, 0.375, 0.9268, 0.1747, 0.75, 0.1982, 0.75, 0.1982, 0.75, 0.1747, 0.75, 0.1747, 0.75, 0.1982, 0.75, 0.1982, 0.75, 0.1747, 0.75, 0.1747, 0.5, 0.1982, 0.5, 0.1982, 0.75, 0.1747, 0.75, 0.375, 0.2997, 0.625, 0.2997, 0.625, 0.3232, 0.375, 0.3232, 0.6196, 0.75, 0.3804, 0.75, 0.375, 0.75, 0.625, 0.75, 0.3804, 0.75, 0.6196, 0.75, 0.625, 0.75, 0.375, 0.75, 0.6196, 0.75, 0.6196, 0.75, 0.625, 0.75, 0.625, 0.75, 0.3804, 0.75, 0.3804, 0.75, 0.375, 0.75, 0.375, 0.75, 0.3804, 0.75, 0.6196, 0.75, 0.6196, 0.75, 0.3804, 0.75, 0.0625, 0.07779, 0.0625, 0.1261, 0.0, 0.1261, 0.01196, 0.07779, 0.125, 0.07779, 0.125, 0.1261, 0.0625, 0.1261, 0.0625, 0.07779, 0.1875, 0.07779, 0.1875, 0.1261, 0.125, 0.1261, 0.125, 0.07779, 0.25, 0.07779, 0.25, 0.1261, 0.1875, 0.1261, 0.1875, 0.07779, 0.3125, 0.07779, 0.3125, 0.1261, 0.25, 0.1261, 0.25, 0.07779, 0.375, 0.07779, 0.375, 0.1261, 0.3125, 0.1261, 0.3125, 0.07779, 0.4375, 0.07779, 0.4375, 0.1261, 0.375, 0.1261, 0.375, 0.07779, 0.488, 0.07779, 0.5, 0.1261, 0.4375, 0.1261, 0.4375, 0.07779, 0.0625, 0.75, 0.0625, 0.8734, 0.0, 0.8734, 0.0, 0.75, 0.125, 0.75, 0.125, 0.8734, 0.0625, 0.8734, 0.0625, 0.75, 0.1875, 0.75, 0.1875, 0.8734, 0.125, 0.8734, 0.125, 0.75, 0.25, 0.75, 0.25, 0.8734, 0.1875, 0.8734, 0.1875, 0.75, 0.3125, 0.75, 0.3125, 0.8734, 0.25, 0.8734, 0.25, 0.75, 0.375, 0.75, 0.375, 0.8734, 0.3125, 0.8734, 0.3125, 0.75, 0.4375, 0.75, 0.4375, 0.8734, 0.375, 0.8734, 0.375, 0.75, 0.5, 0.75, 0.5, 0.8734, 0.4375, 0.8734, 0.4375, 0.75, 0.4712, 0.009939, 0.4786, 0.03986, 0.4375, 0.03986, 0.4375, 0.009939, 0.4375, 0.009939, 0.4375, 0.03986, 0.375, 0.03986, 0.375, 0.009939, 0.375, 0.009939, 0.375, 0.03986, 0.3125, 0.03986, 0.3125, 0.009939, 0.3125, 0.009939, 0.3125, 0.03986, 0.25, 0.03986, 0.25, 0.009939, 0.25, 0.009939, 0.25, 0.03986, 0.1875, 0.03986, 0.1875, 0.009939, 0.1875, 0.009939, 0.1875, 0.03986, 0.125, 0.03986, 0.125, 0.009939, 0.125, 0.009939, 0.125, 0.03986, 0.0625, 0.03986, 0.0625, 0.009939, 0.0625, 0.009939, 0.0625, 0.03986, 0.02135, 0.03986, 0.02877, 0.009939, 0.4786, 0.03986, 0.488, 0.07779, 0.4375, 0.07779, 0.4375, 0.03986, 0.4375, 0.03986, 0.4375, 0.07779, 0.375, 0.07779, 0.375, 0.03986, 0.375, 0.03986, 0.375, 0.07779, 0.3125, 0.07779, 0.3125, 0.03986, 0.3125, 0.03986, 0.3125, 0.07779, 0.25, 0.07779, 0.25, 0.03986, 0.25, 0.03986, 0.25, 0.07779, 0.1875, 0.07779, 0.1875, 0.03986, 0.1875, 0.03986, 0.1875, 0.07779, 0.125, 0.07779, 0.125, 0.03986, 0.125, 0.03986, 0.125, 0.07779, 0.0625, 0.07779, 0.0625, 0.03986, 0.0625, 0.03986, 0.0625, 0.07779, 0.01196, 0.07779, 0.02135, 0.03986, 0.0625, 0.5, 0.0625, 0.5193, 0.0, 0.5193, 0.0, 0.5, 0.125, 0.5, 0.125, 0.5193, 0.0625, 0.5193, 0.0625, 0.5, 0.1875, 0.5, 0.1875, 0.5193, 0.125, 0.5193, 0.125, 0.5, 0.25, 0.5, 0.25, 0.5193, 0.1875, 0.5193, 0.1875, 0.5, 0.3125, 0.5, 0.3125, 0.5193, 0.25, 0.5193, 0.25, 0.5, 0.375, 0.5, 0.375, 0.5193, 0.3125, 0.5193, 0.3125, 0.5, 0.4375, 0.5, 0.4375, 0.5193, 0.375, 0.5193, 0.375, 0.5, 0.5, 0.5, 0.5, 0.5193, 0.4375, 0.5193, 0.4375, 0.5, 0.0625, 0.4679, 0.0625, 0.4804, 0.0, 0.4804, 0.0, 0.4679, 0.125, 0.4679, 0.125, 0.4804, 0.0625, 0.4804, 0.0625, 0.4679, 0.1875, 0.4679, 0.1875, 0.4804, 0.125, 0.4804, 0.125, 0.4679, 0.25, 0.4679, 0.25, 0.4804, 0.1875, 0.4804, 0.1875, 0.4679, 0.3125, 0.4679, 0.3125, 0.4804, 0.25, 0.4804, 0.25, 0.4679, 0.375, 0.4679, 0.375, 0.4804, 0.3125, 0.4804, 0.3125, 0.4679, 0.4375, 0.4679, 0.4375, 0.4804, 0.375, 0.4804, 0.375, 0.4679, 0.5, 0.4679, 0.5, 0.4804, 0.4375, 0.4804, 0.4375, 0.4679, 0.0625, 0.5193, 0.0625, 0.5347, 0.0, 0.5347, 0.0, 0.5193, 0.125, 0.5193, 0.125, 0.5347, 0.0625, 0.5347, 0.0625, 0.5193, 0.1875, 0.5193, 0.1875, 0.5347, 0.125, 0.5347, 0.125, 0.5193, 0.25, 0.5193, 0.25, 0.5347, 0.1875, 0.5347, 0.1875, 0.5193, 0.3125, 0.5193, 0.3125, 0.5347, 0.25, 0.5347, 0.25, 0.5193, 0.375, 0.5193, 0.375, 0.5347, 0.3125, 0.5347, 0.3125, 0.5193, 0.4375, 0.5193, 0.4375, 0.5347, 0.375, 0.5347, 0.375, 0.5193, 0.5, 0.5193, 0.5, 0.5347, 0.4375, 0.5347, 0.4375, 0.5193, 0.5, 0.3858, 0.5, 0.4679, 0.4375, 0.4679, 0.4375, 0.3858, 0.4375, 0.3858, 0.4375, 0.4679, 0.375, 0.4679, 0.375, 0.3858, 0.375, 0.3858, 0.375, 0.4679, 0.3125, 0.4679, 0.3125, 0.3858, 0.3125, 0.3858, 0.3125, 0.4679, 0.25, 0.4679, 0.25, 0.3858, 0.25, 0.3858, 0.25, 0.4679, 0.1875, 0.4679, 0.1875, 0.3858, 0.1875, 0.3858, 0.1875, 0.4679, 0.125, 0.4679, 0.125, 0.3858, 0.125, 0.3858, 0.125, 0.4679, 0.0625, 0.4679, 0.0625, 0.3858, 0.0625, 0.3858, 0.0625, 0.4679, 0.0, 0.4679, 0.0, 0.3858, 0.0625, 0.625, 0.0625, 0.6386, 0.0, 0.6386, 0.0, 0.625, 0.125, 0.625, 0.125, 0.6386, 0.0625, 0.6386, 0.0625, 0.625, 0.1875, 0.625, 0.1875, 0.6386, 0.125, 0.6386, 0.125, 0.625, 0.25, 0.625, 0.25, 0.6386, 0.1875, 0.6386, 0.1875, 0.625, 0.3125, 0.625, 0.3125, 0.6386, 0.25, 0.6386, 0.25, 0.625, 0.375, 0.625, 0.375, 0.6386, 0.3125, 0.6386, 0.3125, 0.625, 0.4375, 0.625, 0.4375, 0.6386, 0.375, 0.6386, 0.375, 0.625, 0.5, 0.625, 0.5, 0.6386, 0.4375, 0.6386, 0.4375, 0.625, 0.0625, 0.329, 0.0625, 0.3611, 0.0, 0.3611, 0.0, 0.329, 0.125, 0.329, 0.125, 0.3611, 0.0625, 0.3611, 0.0625, 0.329, 0.1875, 0.329, 0.1875, 0.3611, 0.125, 0.3611, 0.125, 0.329, 0.25, 0.329, 0.25, 0.3611, 0.1875, 0.3611, 0.1875, 0.329, 0.3125, 0.329, 0.3125, 0.3611, 0.25, 0.3611, 0.25, 0.329, 0.375, 0.329, 0.375, 0.3611, 0.3125, 0.3611, 0.3125, 0.329, 0.4375, 0.329, 0.4375, 0.3611, 0.375, 0.3611, 0.375, 0.329, 0.5, 0.329, 0.5, 0.3611, 0.4375, 0.3611, 0.4375, 0.329, 0.0625, 0.6386, 0.0625, 0.6554, 0.0, 0.6554, 0.0, 0.6386, 0.125, 0.6386, 0.125, 0.6554, 0.0625, 0.6554, 0.0625, 0.6386, 0.1875, 0.6386, 0.1875, 0.6554, 0.125, 0.6554, 0.125, 0.6386, 0.25, 0.6386, 0.25, 0.6554, 0.1875, 0.6554, 0.1875, 0.6386, 0.3125, 0.6386, 0.3125, 0.6554, 0.25, 0.6554, 0.25, 0.6386, 0.375, 0.6386, 0.375, 0.6554, 0.3125, 0.6554, 0.3125, 0.6386, 0.4375, 0.6386, 0.4375, 0.6554, 0.375, 0.6554, 0.375, 0.6386, 0.5, 0.6386, 0.5, 0.6554, 0.4375, 0.6554, 0.4375, 0.6386, 0.0625, 0.5347, 0.0625, 0.609, 0.0, 0.609, 0.0, 0.5347, 0.125, 0.5347, 0.125, 0.609, 0.0625, 0.609, 0.0625, 0.5347, 0.1875, 0.5347, 0.1875, 0.609, 0.125, 0.609, 0.125, 0.5347, 0.25, 0.5347, 0.25, 0.609, 0.1875, 0.609, 0.1875, 0.5347, 0.3125, 0.5347, 0.3125, 0.609, 0.25, 0.609, 0.25, 0.5347, 0.375, 0.5347, 0.375, 0.609, 0.3125, 0.609, 0.3125, 0.5347, 0.4375, 0.5347, 0.4375, 0.609, 0.375, 0.609, 0.375, 0.5347, 0.5, 0.5347, 0.5, 0.609, 0.4375, 0.609, 0.4375, 0.5347, 0.0625, 0.375, 0.0625, 0.3858, 0.0, 0.3858, 0.0, 0.375, 0.125, 0.375, 0.125, 0.3858, 0.0625, 0.3858, 0.0625, 0.375, 0.1875, 0.375, 0.1875, 0.3858, 0.125, 0.3858, 0.125, 0.375, 0.25, 0.375, 0.25, 0.3858, 0.1875, 0.3858, 0.1875, 0.375, 0.3125, 0.375, 0.3125, 0.3858, 0.25, 0.3858, 0.25, 0.375, 0.375, 0.375, 0.375, 0.3858, 0.3125, 0.3858, 0.3125, 0.375, 0.4375, 0.375, 0.4375, 0.3858, 0.375, 0.3858, 0.375, 0.375, 0.5, 0.375, 0.5, 0.3858, 0.4375, 0.3858, 0.4375, 0.375, 0.5, 0.25, 0.5, 0.329, 0.4375, 0.329, 0.4375, 0.25, 0.4375, 0.25, 0.4375, 0.329, 0.375, 0.329, 0.375, 0.25, 0.375, 0.25, 0.375, 0.329, 0.3125, 0.329, 0.3125, 0.25, 0.3125, 0.25, 0.3125, 0.329, 0.25, 0.329, 0.25, 0.25, 0.25, 0.25, 0.25, 0.329, 0.1875, 0.329, 0.1875, 0.25, 0.1875, 0.25, 0.1875, 0.329, 0.125, 0.329, 0.125, 0.25, 0.125, 0.25, 0.125, 0.329, 0.0625, 0.329, 0.0625, 0.25, 0.0625, 0.25, 0.0625, 0.329, 0.0, 0.329, 0.0, 0.25, 0.4688, 0.0, 0.4712, 0.009939, 0.4375, 0.009939, 0.375, 0.009939, 0.3125, 0.009939, 0.25, 0.009939, 0.1875, 0.009939, 0.125, 0.009939, 0.0625, 0.009939, 0.02877, 0.009939, 0.0625, 0.8734, 0.06248, 0.9698, 0.02377, 0.9698, 0.0, 0.8734, 0.125, 0.8734, 0.125, 0.9698, 0.06248, 0.9698, 0.0625, 0.8734, 0.1875, 0.8734, 0.1872, 0.9698, 0.125, 0.9698, 0.125, 0.8734, 0.25, 0.8734, 0.2499, 0.9698, 0.1872, 0.9698, 0.1875, 0.8734, 0.3125, 0.8734, 0.3128, 0.9698, 0.2499, 0.9698, 0.25, 0.8734, 0.375, 0.8734, 0.375, 0.9698, 0.3128, 0.9698, 0.3125, 0.8734, 0.4375, 0.8734, 0.4375, 0.9698, 0.375, 0.9698, 0.375, 0.8734, 0.5, 0.8734, 0.4762, 0.9698, 0.4375, 0.9698, 0.4375, 0.8734])
me_sphere.materials.append(mat_grey_001)
me_sphere.materials.append(mat_fins)
me_sphere.materials.append(mat_grey_002)
me_sphere.use_remesh_preserve_volume = False
me_sphere.use_remesh_preserve_attributes = False
me_sphere.use_mirror_vertex_groups = False
me_sphere.update()
me_sphere_004 = bpy.data.meshes.new('Sphere.004')
me_sphere_004.from_pydata([(0.01669, -0.04877, 0.04249), (0.01669, -0.04877, -0.04249), (0.01669, 0.04877, 0.04249), (0.01669, 0.04877, -0.04249), (0.01669, -0.04877, 0.04249), (0.01669, -0.04877, -0.04249), (0.01669, 0.04877, 0.04249), (0.01669, 0.04877, -0.04249), (0.01669, 0.3488, 0.04249), (0.01669, 0.3488, -0.04249), (0.01669, -0.04877, 0.3425), (0.01669, 0.04877, 0.3425), (0.01669, -0.3488, 0.04249), (0.01669, -0.3488, -0.04249), (0.01669, -0.04877, -0.3425), (0.01669, 0.04877, -0.3425), (0.05188, -0.04877, 0.04249), (0.05188, -0.04877, -0.04249), (0.05188, 0.04877, 0.04249), (0.05188, 0.04877, -0.04249), (0.05188, 0.3488, 0.04249), (0.05188, 0.3488, -0.04249), (0.05188, 0.04877, 0.3425), (0.05188, -0.04877, 0.3425), (0.05188, -0.3488, 0.04249), (0.05188, -0.3488, -0.04249), (0.05188, 0.04877, -0.3425), (0.05188, -0.04877, -0.3425), (-0.2948, -0.04877, 0.04249), (-0.2948, -0.04877, -0.04249), (-0.2948, 0.04877, 0.04249), (-0.2948, 0.04877, -0.04249), (0.07244, -0.04877, 0.04249), (0.07244, -0.04877, -0.04249), (0.07244, 0.04877, 0.04249), (0.07244, 0.04877, -0.04249)], [], [(0, 4, 5, 1), (3, 7, 6, 2), (2, 6, 4, 0), (1, 5, 7, 3), (7, 19, 26, 15), (4, 16, 17, 5), (9, 21, 19, 7), (15, 26, 27, 14), (19, 21, 20, 18), (18, 22, 23, 16), (16, 24, 25, 17), (17, 27, 26, 19), (10, 23, 22, 11), (7, 19, 18, 6), (14, 27, 17, 5), (18, 19, 17, 16), (4, 16, 23, 10), (6, 18, 16, 4), (11, 22, 18, 6), (5, 17, 19, 7), (13, 25, 24, 12), (5, 17, 25, 13), (8, 20, 21, 9), (12, 24, 16, 4), (6, 18, 20, 8), (8, 9, 7, 6), (6, 4, 10, 11), (15, 14, 5, 7), (4, 5, 13, 12), (30, 34, 32, 28), (29, 33, 35, 31), (28, 32, 33, 29), (31, 35, 34, 30), (32, 34, 35, 33)])
me_sphere_004.polygons.foreach_set('material_index', [0, 0, 0, 0, 0, 0, 0, 0, 0, 0, 0, 0, 0, 0, 0, 0, 0, 0, 0, 0, 0, 0, 0, 0, 0, 0, 0, 0, 0, 1, 1, 1, 1, 1])
_k = {(4, 5): 1.0, (6, 7): 1.0, (4, 6): 1.0, (5, 7): 1.0, (0, 1): 1.0, (2, 3): 1.0, (0, 2): 1.0, (1, 3): 1.0, (8, 9): 1.0, (6, 8): 1.0, (7, 9): 1.0, (10, 11): 1.0, (4, 10): 1.0, (6, 11): 1.0, (12, 13): 1.0, (5, 13): 1.0, (4, 12): 1.0, (14, 15): 1.0, (7, 15): 1.0, (5, 14): 1.0, (16, 17): 1.0, (18, 19): 1.0, (16, 18): 1.0, (17, 19): 1.0, (20, 21): 1.0, (18, 20): 1.0, (19, 21): 1.0, (22, 23): 1.0, (16, 23): 1.0, (18, 22): 1.0, (24, 25): 1.0, (17, 25): 1.0, (16, 24): 1.0, (26, 27): 1.0, (19, 26): 1.0, (17, 27): 1.0, (28, 29): 1.0, (28, 30): 1.0, (29, 31): 1.0, (30, 31): 1.0, (32, 33): 1.0, (32, 34): 1.0, (33, 35): 1.0, (34, 35): 1.0}
me_sphere_004.attributes.new('crease_edge', 'FLOAT', 'EDGE').data.foreach_set('value', [_k.get((min(e.vertices), max(e.vertices)), 0.0) for e in me_sphere_004.edges])
_uv = me_sphere_004.uv_layers.new(name='UVMap')
_uv.uv.foreach_set('vector', [0.6196, 0.75, 0.6196, 0.75, 0.3804, 0.75, 0.3804, 0.75, 0.3804, 0.75, 0.3804, 0.75, 0.6196, 0.75, 0.6196, 0.75, 0.6196, 0.75, 0.6196, 0.75, 0.6196, 0.75, 0.6196, 0.75, 0.3804, 0.75, 0.3804, 0.75, 0.3804, 0.75, 0.3804, 0.75, 0.0, 0.0, 0.0, 0.0, 0.0, 0.0, 0.0, 0.0, 0.6196, 0.75, 0.6196, 0.75, 0.3804, 0.75, 0.3804, 0.75, 0.0, 0.0, 0.0, 0.0, 0.0, 0.0, 0.0, 0.0, 0.0, 0.0, 0.0, 0.0, 0.0, 0.0, 0.0, 0.0, 0.3804, 0.75, 0.3804, 0.75, 0.6196, 0.75, 0.6196, 0.75, 0.6196, 0.75, 0.6196, 0.75, 0.6196, 0.75, 0.6196, 0.75, 0.6196, 0.75, 0.6196, 0.75, 0.3804, 0.75, 0.3804, 0.75, 0.3804, 0.75, 0.3804, 0.75, 0.3804, 0.75, 0.3804, 0.75, 0.0, 0.0, 0.0, 0.0, 0.0, 0.0, 0.0, 0.0, 0.3804, 0.75, 0.3804, 0.75, 0.6196, 0.75, 0.6196, 0.75, 0.0, 0.0, 0.0, 0.0, 0.0, 0.0, 0.0, 0.0, 0.0, 0.0, 0.0, 0.0, 0.0, 0.0, 0.0, 0.0, 0.0, 0.0, 0.0, 0.0, 0.0, 0.0, 0.0, 0.0, 0.6196, 0.75, 0.6196, 0.75, 0.6196, 0.75, 0.6196, 0.75, 0.0, 0.0, 0.0, 0.0, 0.0, 0.0, 0.0, 0.0, 0.3804, 0.75, 0.3804, 0.75, 0.3804, 0.75, 0.3804, 0.75, 0.0, 0.0, 0.0, 0.0, 0.0, 0.0, 0.0, 0.0, 0.0, 0.0, 0.0, 0.0, 0.0, 0.0, 0.0, 0.0, 0.0, 0.0, 0.0, 0.0, 0.0, 0.0, 0.0, 0.0, 0.0, 0.0, 0.0, 0.0, 0.0, 0.0, 0.0, 0.0, 0.0, 0.0, 0.0, 0.0, 0.0, 0.0, 0.0, 0.0, 0.0, 0.0, 0.0, 0.0, 0.0, 0.0, 0.0, 0.0, 0.0, 0.0, 0.0, 0.0, 0.0, 0.0, 0.0, 0.0, 0.0, 0.0, 0.0, 0.0, 0.0, 0.0, 0.0, 0.0, 0.0, 0.0, 0.0, 0.0, 0.0, 0.0, 0.0, 0.0, 0.0, 0.0, 0.0, 0.0, 0.0, 0.0, 0.0, 0.0, 0.0, 0.0, 0.0, 0.0, 0.0, 0.0, 0.0, 0.0, 0.0, 0.0, 0.0, 0.0, 0.0, 0.0, 0.0, 0.0, 0.0, 0.0, 0.0, 0.0, 0.0, 0.0, 0.0, 0.0, 0.0, 0.0, 0.0, 0.0, 0.0, 0.0, 0.0, 0.0])
me_sphere_004.materials.append(mat_gray)
me_sphere_004.materials.append(mat_pillar)
me_sphere_004.use_remesh_preserve_volume = False
me_sphere_004.use_remesh_preserve_attributes = False
me_sphere_004.use_mirror_vertex_groups = False
me_sphere_004.update()
me_sphere_005 = bpy.data.meshes.new('Sphere.005')
me_sphere_005.from_pydata([(0.01669, 0.04877, 0.04249), (0.01669, 0.04877, -0.04249), (0.01669, -0.04877, 0.04249), (0.01669, -0.04877, -0.04249), (0.01669, 0.04877, 0.04249), (0.01669, 0.04877, -0.04249), (0.01669, -0.04877, 0.04249), (0.01669, -0.04877, -0.04249), (0.01669, -0.3488, 0.04249), (0.01669, -0.3488, -0.04249), (0.01669, 0.04877, 0.3425), (0.01669, -0.04877, 0.3425), (0.01669, 0.3488, 0.04249), (0.01669, 0.3488, -0.04249), (0.01669, 0.04877, -0.3425), (0.01669, -0.04877, -0.3425), (0.05188, 0.04877, 0.04249), (0.05188, 0.04877, -0.04249), (0.05188, -0.04877, 0.04249), (0.05188, -0.04877, -0.04249), (0.05188, -0.3488, 0.04249), (0.05188, -0.3488, -0.04249), (0.05188, -0.04877, 0.3425), (0.05188, 0.04877, 0.3425), (0.05188, 0.3488, 0.04249), (0.05188, 0.3488, -0.04249), (0.05188, -0.04877, -0.3425), (0.05188, 0.04877, -0.3425), (-0.2948, 0.04877, 0.04249), (-0.2948, 0.04877, -0.04249), (-0.2948, -0.04877, 0.04249), (-0.2948, -0.04877, -0.04249), (0.07244, 0.04877, 0.04249), (0.07244, 0.04877, -0.04249), (0.07244, -0.04877, 0.04249), (0.07244, -0.04877, -0.04249)], [], [(0, 1, 5, 4), (3, 2, 6, 7), (2, 0, 4, 6), (1, 3, 7, 5), (7, 15, 26, 19), (4, 5, 17, 16), (9, 7, 19, 21), (15, 14, 27, 26), (19, 18, 20, 21), (18, 16, 23, 22), (16, 17, 25, 24), (17, 19, 26, 27), (10, 11, 22, 23), (7, 6, 18, 19), (14, 5, 17, 27), (18, 16, 17, 19), (4, 10, 23, 16), (6, 4, 16, 18), (11, 6, 18, 22), (5, 7, 19, 17), (13, 12, 24, 25), (5, 13, 25, 17), (8, 9, 21, 20), (12, 4, 16, 24), (6, 8, 20, 18), (8, 6, 7, 9), (6, 11, 10, 4), (15, 7, 5, 14), (4, 12, 13, 5), (30, 28, 32, 34), (29, 31, 35, 33), (28, 29, 33, 32), (31, 30, 34, 35), (32, 33, 35, 34)])
me_sphere_005.polygons.foreach_set('material_index', [0, 0, 0, 0, 0, 0, 0, 0, 0, 0, 0, 0, 0, 0, 0, 0, 0, 0, 0, 0, 0, 0, 0, 0, 0, 0, 0, 0, 0, 1, 1, 1, 1, 1])
_k = {(4, 5): 1.0, (6, 7): 1.0, (4, 6): 1.0, (5, 7): 1.0, (0, 1): 1.0, (2, 3): 1.0, (0, 2): 1.0, (1, 3): 1.0, (8, 9): 1.0, (6, 8): 1.0, (7, 9): 1.0, (10, 11): 1.0, (4, 10): 1.0, (6, 11): 1.0, (12, 13): 1.0, (5, 13): 1.0, (4, 12): 1.0, (14, 15): 1.0, (7, 15): 1.0, (5, 14): 1.0, (16, 17): 1.0, (18, 19): 1.0, (16, 18): 1.0, (17, 19): 1.0, (20, 21): 1.0, (18, 20): 1.0, (19, 21): 1.0, (22, 23): 1.0, (16, 23): 1.0, (18, 22): 1.0, (24, 25): 1.0, (17, 25): 1.0, (16, 24): 1.0, (26, 27): 1.0, (19, 26): 1.0, (17, 27): 1.0, (28, 29): 1.0, (28, 30): 1.0, (29, 31): 1.0, (30, 31): 1.0, (32, 33): 1.0, (32, 34): 1.0, (33, 35): 1.0, (34, 35): 1.0}
me_sphere_005.attributes.new('crease_edge', 'FLOAT', 'EDGE').data.foreach_set('value', [_k.get((min(e.vertices), max(e.vertices)), 0.0) for e in me_sphere_005.edges])
_uv = me_sphere_005.uv_layers.new(name='UVMap')
_uv.uv.foreach_set('vector', [0.6196, 0.75, 0.3804, 0.75, 0.3804, 0.75, 0.6196, 0.75, 0.3804, 0.75, 0.6196, 0.75, 0.6196, 0.75, 0.3804, 0.75, 0.6196, 0.75, 0.6196, 0.75, 0.6196, 0.75, 0.6196, 0.75, 0.3804, 0.75, 0.3804, 0.75, 0.3804, 0.75, 0.3804, 0.75, 0.0, 0.0, 0.0, 0.0, 0.0, 0.0, 0.0, 0.0, 0.6196, 0.75, 0.3804, 0.75, 0.3804, 0.75, 0.6196, 0.75, 0.0, 0.0, 0.0, 0.0, 0.0, 0.0, 0.0, 0.0, 0.0, 0.0, 0.0, 0.0, 0.0, 0.0, 0.0, 0.0, 0.3804, 0.75, 0.6196, 0.75, 0.6196, 0.75, 0.3804, 0.75, 0.6196, 0.75, 0.6196, 0.75, 0.6196, 0.75, 0.6196, 0.75, 0.6196, 0.75, 0.3804, 0.75, 0.3804, 0.75, 0.6196, 0.75, 0.3804, 0.75, 0.3804, 0.75, 0.3804, 0.75, 0.3804, 0.75, 0.0, 0.0, 0.0, 0.0, 0.0, 0.0, 0.0, 0.0, 0.3804, 0.75, 0.6196, 0.75, 0.6196, 0.75, 0.3804, 0.75, 0.0, 0.0, 0.0, 0.0, 0.0, 0.0, 0.0, 0.0, 0.0, 0.0, 0.0, 0.0, 0.0, 0.0, 0.0, 0.0, 0.0, 0.0, 0.0, 0.0, 0.0, 0.0, 0.0, 0.0, 0.6196, 0.75, 0.6196, 0.75, 0.6196, 0.75, 0.6196, 0.75, 0.0, 0.0, 0.0, 0.0, 0.0, 0.0, 0.0, 0.0, 0.3804, 0.75, 0.3804, 0.75, 0.3804, 0.75, 0.3804, 0.75, 0.0, 0.0, 0.0, 0.0, 0.0, 0.0, 0.0, 0.0, 0.0, 0.0, 0.0, 0.0, 0.0, 0.0, 0.0, 0.0, 0.0, 0.0, 0.0, 0.0, 0.0, 0.0, 0.0, 0.0, 0.0, 0.0, 0.0, 0.0, 0.0, 0.0, 0.0, 0.0, 0.0, 0.0, 0.0, 0.0, 0.0, 0.0, 0.0, 0.0, 0.0, 0.0, 0.0, 0.0, 0.0, 0.0, 0.0, 0.0, 0.0, 0.0, 0.0, 0.0, 0.0, 0.0, 0.0, 0.0, 0.0, 0.0, 0.0, 0.0, 0.0, 0.0, 0.0, 0.0, 0.0, 0.0, 0.0, 0.0, 0.0, 0.0, 0.0, 0.0, 0.0, 0.0, 0.0, 0.0, 0.0, 0.0, 0.0, 0.0, 0.0, 0.0, 0.0, 0.0, 0.0, 0.0, 0.0, 0.0, 0.0, 0.0, 0.0, 0.0, 0.0, 0.0, 0.0, 0.0, 0.0, 0.0, 0.0, 0.0, 0.0, 0.0, 0.0, 0.0, 0.0, 0.0, 0.0, 0.0, 0.0, 0.0, 0.0, 0.0])
me_sphere_005.materials.append(mat_gray)
me_sphere_005.materials.append(mat_pillar)
me_sphere_005.use_remesh_preserve_volume = False
me_sphere_005.use_remesh_preserve_attributes = False
me_sphere_005.use_mirror_vertex_groups = False
me_sphere_005.update()
me_sphere_006 = bpy.data.meshes.new('Sphere.006')
me_sphere_006.from_pydata([(0.01669, 0.04877, 0.04249), (0.01669, 0.04877, -0.04249), (0.01669, -0.04877, 0.04249), (0.01669, -0.04877, -0.04249), (0.01669, 0.04877, 0.04249), (0.01669, 0.04877, -0.04249), (0.01669, -0.04877, 0.04249), (0.01669, -0.04877, -0.04249), (0.01669, -0.3488, 0.04249), (0.01669, -0.3488, -0.04249), (0.01669, 0.04877, 0.3425), (0.01669, -0.04877, 0.3425), (0.01669, 0.3488, 0.04249), (0.01669, 0.3488, -0.04249), (0.01669, 0.04877, -0.3425), (0.01669, -0.04877, -0.3425), (0.05188, 0.04877, 0.04249), (0.05188, 0.04877, -0.04249), (0.05188, -0.04877, 0.04249), (0.05188, -0.04877, -0.04249), (0.05188, -0.3488, 0.04249), (0.05188, -0.3488, -0.04249), (0.05188, -0.04877, 0.3425), (0.05188, 0.04877, 0.3425), (0.05188, 0.3488, 0.04249), (0.05188, 0.3488, -0.04249), (0.05188, -0.04877, -0.3425), (0.05188, 0.04877, -0.3425), (-0.2948, 0.04877, 0.04249), (-0.2948, 0.04877, -0.04249), (-0.2948, -0.04877, 0.04249), (-0.2948, -0.04877, -0.04249), (0.07244, 0.04877, 0.04249), (0.07244, 0.04877, -0.04249), (0.07244, -0.04877, 0.04249), (0.07244, -0.04877, -0.04249)], [], [(0, 1, 5, 4), (3, 2, 6, 7), (2, 0, 4, 6), (1, 3, 7, 5), (7, 15, 26, 19), (4, 5, 17, 16), (9, 7, 19, 21), (15, 14, 27, 26), (19, 18, 20, 21), (18, 16, 23, 22), (16, 17, 25, 24), (17, 19, 26, 27), (10, 11, 22, 23), (7, 6, 18, 19), (14, 5, 17, 27), (18, 16, 17, 19), (4, 10, 23, 16), (6, 4, 16, 18), (11, 6, 18, 22), (5, 7, 19, 17), (13, 12, 24, 25), (5, 13, 25, 17), (8, 9, 21, 20), (12, 4, 16, 24), (6, 8, 20, 18), (8, 6, 7, 9), (6, 11, 10, 4), (15, 7, 5, 14), (4, 12, 13, 5), (30, 28, 32, 34), (29, 31, 35, 33), (28, 29, 33, 32), (31, 30, 34, 35), (32, 33, 35, 34)])
me_sphere_006.polygons.foreach_set('material_index', [0, 0, 0, 0, 0, 0, 0, 0, 0, 0, 0, 0, 0, 0, 0, 0, 0, 0, 0, 0, 0, 0, 0, 0, 0, 0, 0, 0, 0, 1, 1, 1, 1, 1])
_k = {(4, 5): 1.0, (6, 7): 1.0, (4, 6): 1.0, (5, 7): 1.0, (0, 1): 1.0, (2, 3): 1.0, (0, 2): 1.0, (1, 3): 1.0, (8, 9): 1.0, (6, 8): 1.0, (7, 9): 1.0, (10, 11): 1.0, (4, 10): 1.0, (6, 11): 1.0, (12, 13): 1.0, (5, 13): 1.0, (4, 12): 1.0, (14, 15): 1.0, (7, 15): 1.0, (5, 14): 1.0, (16, 17): 1.0, (18, 19): 1.0, (16, 18): 1.0, (17, 19): 1.0, (20, 21): 1.0, (18, 20): 1.0, (19, 21): 1.0, (22, 23): 1.0, (16, 23): 1.0, (18, 22): 1.0, (24, 25): 1.0, (17, 25): 1.0, (16, 24): 1.0, (26, 27): 1.0, (19, 26): 1.0, (17, 27): 1.0, (28, 29): 1.0, (28, 30): 1.0, (29, 31): 1.0, (30, 31): 1.0, (32, 33): 1.0, (32, 34): 1.0, (33, 35): 1.0, (34, 35): 1.0}
me_sphere_006.attributes.new('crease_edge', 'FLOAT', 'EDGE').data.foreach_set('value', [_k.get((min(e.vertices), max(e.vertices)), 0.0) for e in me_sphere_006.edges])
_uv = me_sphere_006.uv_layers.new(name='UVMap')
_uv.uv.foreach_set('vector', [0.6196, 0.75, 0.3804, 0.75, 0.3804, 0.75, 0.6196, 0.75, 0.3804, 0.75, 0.6196, 0.75, 0.6196, 0.75, 0.3804, 0.75, 0.6196, 0.75, 0.6196, 0.75, 0.6196, 0.75, 0.6196, 0.75, 0.3804, 0.75, 0.3804, 0.75, 0.3804, 0.75, 0.3804, 0.75, 0.0, 0.0, 0.0, 0.0, 0.0, 0.0, 0.0, 0.0, 0.6196, 0.75, 0.3804, 0.75, 0.3804, 0.75, 0.6196, 0.75, 0.0, 0.0, 0.0, 0.0, 0.0, 0.0, 0.0, 0.0, 0.0, 0.0, 0.0, 0.0, 0.0, 0.0, 0.0, 0.0, 0.3804, 0.75, 0.6196, 0.75, 0.6196, 0.75, 0.3804, 0.75, 0.6196, 0.75, 0.6196, 0.75, 0.6196, 0.75, 0.6196, 0.75, 0.6196, 0.75, 0.3804, 0.75, 0.3804, 0.75, 0.6196, 0.75, 0.3804, 0.75, 0.3804, 0.75, 0.3804, 0.75, 0.3804, 0.75, 0.0, 0.0, 0.0, 0.0, 0.0, 0.0, 0.0, 0.0, 0.3804, 0.75, 0.6196, 0.75, 0.6196, 0.75, 0.3804, 0.75, 0.0, 0.0, 0.0, 0.0, 0.0, 0.0, 0.0, 0.0, 0.0, 0.0, 0.0, 0.0, 0.0, 0.0, 0.0, 0.0, 0.0, 0.0, 0.0, 0.0, 0.0, 0.0, 0.0, 0.0, 0.6196, 0.75, 0.6196, 0.75, 0.6196, 0.75, 0.6196, 0.75, 0.0, 0.0, 0.0, 0.0, 0.0, 0.0, 0.0, 0.0, 0.3804, 0.75, 0.3804, 0.75, 0.3804, 0.75, 0.3804, 0.75, 0.0, 0.0, 0.0, 0.0, 0.0, 0.0, 0.0, 0.0, 0.0, 0.0, 0.0, 0.0, 0.0, 0.0, 0.0, 0.0, 0.0, 0.0, 0.0, 0.0, 0.0, 0.0, 0.0, 0.0, 0.0, 0.0, 0.0, 0.0, 0.0, 0.0, 0.0, 0.0, 0.0, 0.0, 0.0, 0.0, 0.0, 0.0, 0.0, 0.0, 0.0, 0.0, 0.0, 0.0, 0.0, 0.0, 0.0, 0.0, 0.0, 0.0, 0.0, 0.0, 0.0, 0.0, 0.0, 0.0, 0.0, 0.0, 0.0, 0.0, 0.0, 0.0, 0.0, 0.0, 0.0, 0.0, 0.0, 0.0, 0.0, 0.0, 0.0, 0.0, 0.0, 0.0, 0.0, 0.0, 0.0, 0.0, 0.0, 0.0, 0.0, 0.0, 0.0, 0.0, 0.0, 0.0, 0.0, 0.0, 0.0, 0.0, 0.0, 0.0, 0.0, 0.0, 0.0, 0.0, 0.0, 0.0, 0.0, 0.0, 0.0, 0.0, 0.0, 0.0, 0.0, 0.0, 0.0, 0.0, 0.0, 0.0, 0.0, 0.0])
me_sphere_006.materials.append(mat_gray)
me_sphere_006.materials.append(mat_pillar)
me_sphere_006.use_remesh_preserve_volume = False
me_sphere_006.use_remesh_preserve_attributes = False
me_sphere_006.use_mirror_vertex_groups = False
me_sphere_006.update()
me_sphere_007 = bpy.data.meshes.new('Sphere.007')
me_sphere_007.from_pydata([(0.01669, -0.04877, 0.04249), (0.01669, -0.04877, -0.04249), (0.01669, 0.04877, 0.04249), (0.01669, 0.04877, -0.04249), (0.01669, -0.04877, 0.04249), (0.01669, -0.04877, -0.04249), (0.01669, 0.04877, 0.04249), (0.01669, 0.04877, -0.04249), (0.01669, 0.3488, 0.04249), (0.01669, 0.3488, -0.04249), (0.01669, -0.04877, 0.3425), (0.01669, 0.04877, 0.3425), (0.01669, -0.3488, 0.04249), (0.01669, -0.3488, -0.04249), (0.01669, -0.04877, -0.3425), (0.01669, 0.04877, -0.3425), (0.05188, -0.04877, 0.04249), (0.05188, -0.04877, -0.04249), (0.05188, 0.04877, 0.04249), (0.05188, 0.04877, -0.04249), (0.05188, 0.3488, 0.04249), (0.05188, 0.3488, -0.04249), (0.05188, 0.04877, 0.3425), (0.05188, -0.04877, 0.3425), (0.05188, -0.3488, 0.04249), (0.05188, -0.3488, -0.04249), (0.05188, 0.04877, -0.3425), (0.05188, -0.04877, -0.3425), (-0.2948, -0.04877, 0.04249), (-0.2948, -0.04877, -0.04249), (-0.2948, 0.04877, 0.04249), (-0.2948, 0.04877, -0.04249), (0.07244, -0.04877, 0.04249), (0.07244, -0.04877, -0.04249), (0.07244, 0.04877, 0.04249), (0.07244, 0.04877, -0.04249)], [], [(0, 4, 5, 1), (3, 7, 6, 2), (2, 6, 4, 0), (1, 5, 7, 3), (7, 19, 26, 15), (4, 16, 17, 5), (9, 21, 19, 7), (15, 26, 27, 14), (19, 21, 20, 18), (18, 22, 23, 16), (16, 24, 25, 17), (17, 27, 26, 19), (10, 23, 22, 11), (7, 19, 18, 6), (14, 27, 17, 5), (18, 19, 17, 16), (4, 16, 23, 10), (6, 18, 16, 4), (11, 22, 18, 6), (5, 17, 19, 7), (13, 25, 24, 12), (5, 17, 25, 13), (8, 20, 21, 9), (12, 24, 16, 4), (6, 18, 20, 8), (8, 9, 7, 6), (6, 4, 10, 11), (15, 14, 5, 7), (4, 5, 13, 12), (30, 34, 32, 28), (29, 33, 35, 31), (28, 32, 33, 29), (31, 35, 34, 30), (32, 34, 35, 33)])
me_sphere_007.polygons.foreach_set('material_index', [0, 0, 0, 0, 0, 0, 0, 0, 0, 0, 0, 0, 0, 0, 0, 0, 0, 0, 0, 0, 0, 0, 0, 0, 0, 0, 0, 0, 0, 1, 1, 1, 1, 1])
_k = {(4, 5): 1.0, (6, 7): 1.0, (4, 6): 1.0, (5, 7): 1.0, (0, 1): 1.0, (2, 3): 1.0, (0, 2): 1.0, (1, 3): 1.0, (8, 9): 1.0, (6, 8): 1.0, (7, 9): 1.0, (10, 11): 1.0, (4, 10): 1.0, (6, 11): 1.0, (12, 13): 1.0, (5, 13): 1.0, (4, 12): 1.0, (14, 15): 1.0, (7, 15): 1.0, (5, 14): 1.0, (16, 17): 1.0, (18, 19): 1.0, (16, 18): 1.0, (17, 19): 1.0, (20, 21): 1.0, (18, 20): 1.0, (19, 21): 1.0, (22, 23): 1.0, (16, 23): 1.0, (18, 22): 1.0, (24, 25): 1.0, (17, 25): 1.0, (16, 24): 1.0, (26, 27): 1.0, (19, 26): 1.0, (17, 27): 1.0, (28, 29): 1.0, (28, 30): 1.0, (29, 31): 1.0, (30, 31): 1.0, (32, 33): 1.0, (32, 34): 1.0, (33, 35): 1.0, (34, 35): 1.0}
me_sphere_007.attributes.new('crease_edge', 'FLOAT', 'EDGE').data.foreach_set('value', [_k.get((min(e.vertices), max(e.vertices)), 0.0) for e in me_sphere_007.edges])
_uv = me_sphere_007.uv_layers.new(name='UVMap')
_uv.uv.foreach_set('vector', [0.6196, 0.75, 0.6196, 0.75, 0.3804, 0.75, 0.3804, 0.75, 0.3804, 0.75, 0.3804, 0.75, 0.6196, 0.75, 0.6196, 0.75, 0.6196, 0.75, 0.6196, 0.75, 0.6196, 0.75, 0.6196, 0.75, 0.3804, 0.75, 0.3804, 0.75, 0.3804, 0.75, 0.3804, 0.75, 0.0, 0.0, 0.0, 0.0, 0.0, 0.0, 0.0, 0.0, 0.6196, 0.75, 0.6196, 0.75, 0.3804, 0.75, 0.3804, 0.75, 0.0, 0.0, 0.0, 0.0, 0.0, 0.0, 0.0, 0.0, 0.0, 0.0, 0.0, 0.0, 0.0, 0.0, 0.0, 0.0, 0.3804, 0.75, 0.3804, 0.75, 0.6196, 0.75, 0.6196, 0.75, 0.6196, 0.75, 0.6196, 0.75, 0.6196, 0.75, 0.6196, 0.75, 0.6196, 0.75, 0.6196, 0.75, 0.3804, 0.75, 0.3804, 0.75, 0.3804, 0.75, 0.3804, 0.75, 0.3804, 0.75, 0.3804, 0.75, 0.0, 0.0, 0.0, 0.0, 0.0, 0.0, 0.0, 0.0, 0.3804, 0.75, 0.3804, 0.75, 0.6196, 0.75, 0.6196, 0.75, 0.0, 0.0, 0.0, 0.0, 0.0, 0.0, 0.0, 0.0, 0.0, 0.0, 0.0, 0.0, 0.0, 0.0, 0.0, 0.0, 0.0, 0.0, 0.0, 0.0, 0.0, 0.0, 0.0, 0.0, 0.6196, 0.75, 0.6196, 0.75, 0.6196, 0.75, 0.6196, 0.75, 0.0, 0.0, 0.0, 0.0, 0.0, 0.0, 0.0, 0.0, 0.3804, 0.75, 0.3804, 0.75, 0.3804, 0.75, 0.3804, 0.75, 0.0, 0.0, 0.0, 0.0, 0.0, 0.0, 0.0, 0.0, 0.0, 0.0, 0.0, 0.0, 0.0, 0.0, 0.0, 0.0, 0.0, 0.0, 0.0, 0.0, 0.0, 0.0, 0.0, 0.0, 0.0, 0.0, 0.0, 0.0, 0.0, 0.0, 0.0, 0.0, 0.0, 0.0, 0.0, 0.0, 0.0, 0.0, 0.0, 0.0, 0.0, 0.0, 0.0, 0.0, 0.0, 0.0, 0.0, 0.0, 0.0, 0.0, 0.0, 0.0, 0.0, 0.0, 0.0, 0.0, 0.0, 0.0, 0.0, 0.0, 0.0, 0.0, 0.0, 0.0, 0.0, 0.0, 0.0, 0.0, 0.0, 0.0, 0.0, 0.0, 0.0, 0.0, 0.0, 0.0, 0.0, 0.0, 0.0, 0.0, 0.0, 0.0, 0.0, 0.0, 0.0, 0.0, 0.0, 0.0, 0.0, 0.0, 0.0, 0.0, 0.0, 0.0, 0.0, 0.0, 0.0, 0.0, 0.0, 0.0, 0.0, 0.0, 0.0, 0.0, 0.0, 0.0, 0.0, 0.0, 0.0, 0.0, 0.0, 0.0])
me_sphere_007.materials.append(mat_gray)
me_sphere_007.materials.append(mat_pillar)
me_sphere_007.use_remesh_preserve_volume = False
me_sphere_007.use_remesh_preserve_attributes = False
me_sphere_007.use_mirror_vertex_groups = False
me_sphere_007.update()
me_cube = bpy.data.meshes.new('Cube')
me_cube.from_pydata([(-5.137, 1.105, 0.6105), (-7.225, 1.105, 0.6105), (-8.634, 2.192, 0.6119), (-3.73, 2.192, 0.6119), (-8.634, 2.192, 0.654), (-3.73, 2.192, 0.654), (-5.137, 1.105, 0.7176), (-7.225, 1.105, 0.7176), (-9.095, 2.634, 0.5641), (-3.268, 2.634, 0.5641), (-3.73, 2.192, 0.5641), (-8.634, 2.192, 0.5641), (-9.095, 2.634, 0.7291), (-3.268, 2.634, 0.7291), (-3.73, 0.0, 0.6372), (-8.634, 0.0, 0.6372), (-5.137, -1.105, 0.6105), (-7.225, -1.105, 0.6105), (-8.634, -2.192, 0.6119), (-3.73, -2.192, 0.6119), (-3.73, 0.0, 0.6288), (-8.634, 0.0, 0.6288), (-8.634, -2.192, 0.654), (-3.73, -2.192, 0.654), (-7.225, 5.027e-09, 0.6105), (-5.137, 5.027e-09, 0.6105), (-3.268, 0.0, 0.7291), (-9.095, 0.0, 0.7291), (-5.137, -1.105, 0.7176), (-7.225, -1.105, 0.7176), (-9.095, -2.634, 0.5641), (-3.268, -2.634, 0.5641), (-3.268, 0.0, 0.5641), (-9.095, 0.0, 0.5641), (-3.73, -2.192, 0.5641), (-3.73, 0.0, 0.5641), (-8.634, -2.192, 0.5641), (-8.634, 0.0, 0.5641), (-9.095, -2.634, 0.7291), (-3.268, -2.634, 0.7291), (-7.225, 5.027e-09, 0.7176), (-5.137, 5.027e-09, 0.7176), (-4.914, 1.341, -0.5991), (-7.448, 1.341, -0.5991), (-8.634, 2.192, -0.6119), (-3.73, 2.192, -0.6119), (-8.634, 2.192, -0.654), (-3.73, 2.192, -0.654), (-4.914, 1.341, -0.7291), (-7.448, 1.341, -0.7291), (-9.095, 2.634, -0.5641), (-3.268, 2.634, -0.5641), (-3.73, 2.192, -0.5641), (-8.634, 2.192, -0.5641), (-9.095, 2.634, -0.7291), (-3.268, 2.634, -0.7291), (-3.73, 0.0, -0.6372), (-8.634, 0.0, -0.6372), (-4.914, -1.341, -0.5991), (-7.448, -1.341, -0.5991), (-8.634, -2.192, -0.6119), (-3.73, -2.192, -0.6119), (-3.73, 0.0, -0.6288), (-8.634, 0.0, -0.6288), (-8.634, -2.192, -0.654), (-3.73, -2.192, -0.654), (-7.448, 0.0, -0.5991), (-4.914, 0.0, -0.5991), (-3.268, 0.0, -0.7291), (-9.095, 0.0, -0.7291), (-4.914, -1.341, -0.7291), (-7.448, -1.341, -0.7291), (-9.095, -2.634, -0.5641), (-3.268, -2.634, -0.5641), (-3.268, 0.0, -0.5641), (-9.095, 0.0, -0.5641), (-3.73, -2.192, -0.5641), (-3.73, 0.0, -0.5641), (-8.634, -2.192, -0.5641), (-8.634, 0.0, -0.5641), (-9.095, -2.634, -0.7291), (-3.268, -2.634, -0.7291), (-7.448, 0.0, -0.7291), (-4.914, 0.0, -0.7291), (-6.182, 2.192, 0.654), (-6.182, 2.192, 0.6119), (-6.181, 1.105, 0.6105), (-6.181, 2.634, 0.7291), (-6.181, 2.634, 0.5641), (-6.182, 2.192, 0.5641), (-6.181, 1.105, 0.7176), (-6.181, 0.006689, 0.6105), (-6.181, 0.006689, 0.7176)], [], [(4, 15, 21, 2), (14, 5, 3, 20), (84, 4, 2, 85), (1, 24, 15, 4), (86, 1, 4, 84), (25, 0, 5, 14), (12, 8, 33, 27), (26, 32, 9, 13), (87, 88, 8, 12), (88, 89, 11, 8), (32, 35, 10, 9), (8, 11, 37, 33), (7, 12, 27, 40), (90, 87, 12, 7), (41, 26, 13, 6), (20, 3, 10, 35), (85, 2, 11, 89), (2, 21, 37, 11), (0, 25, 41, 6), (86, 0, 6, 90), (24, 1, 7, 40), (22, 18, 21, 15), (14, 20, 19, 23), (23, 19, 18, 22), (17, 22, 15, 24), (16, 23, 22, 17), (25, 14, 23, 16), (38, 27, 33, 30), (26, 39, 31, 32), (39, 38, 30, 31), (31, 30, 36, 34), (32, 31, 34, 35), (30, 33, 37, 36), (29, 40, 27, 38), (28, 29, 38, 39), (41, 28, 39, 26), (20, 35, 34, 19), (19, 34, 36, 18), (18, 36, 37, 21), (16, 28, 41, 25), (17, 29, 28, 16), (24, 40, 29, 17), (15, 27, 40, 24), (46, 44, 63, 57), (56, 62, 45, 47), (47, 45, 44, 46), (43, 46, 57, 66), (42, 47, 46, 43), (67, 56, 47, 42), (54, 69, 75, 50), (68, 55, 51, 74), (55, 54, 50, 51), (51, 50, 53, 52), (74, 51, 52, 77), (50, 75, 79, 53), (49, 82, 69, 54), (48, 49, 54, 55), (83, 48, 55, 68), (62, 77, 52, 45), (45, 52, 53, 44), (44, 53, 79, 63), (42, 48, 83, 67), (43, 49, 48, 42), (66, 82, 49, 43), (64, 57, 63, 60), (56, 65, 61, 62), (65, 64, 60, 61), (59, 66, 57, 64), (58, 59, 64, 65), (67, 58, 65, 56), (80, 72, 75, 69), (68, 74, 73, 81), (81, 73, 72, 80), (73, 76, 78, 72), (74, 77, 76, 73), (72, 78, 79, 75), (71, 80, 69, 82), (70, 81, 80, 71), (83, 68, 81, 70), (62, 61, 76, 77), (61, 60, 78, 76), (60, 63, 79, 78), (58, 67, 83, 70), (59, 58, 70, 71), (66, 59, 71, 82), (57, 66, 82, 69), (58, 59, 66, 67), (43, 42, 67, 66), (48, 49, 82, 83), (71, 70, 83, 82), (1, 86, 90, 7), (3, 85, 89, 10), (6, 13, 87, 90), (9, 10, 89, 88), (13, 9, 88, 87), (0, 86, 84, 5), (5, 84, 85, 3), (90, 86, 91, 92), (91, 24, 40, 92), (7, 90, 92, 40)])
me_cube.polygons.foreach_set('material_index', [1, 1, 1, 1, 1, 1, 1, 1, 1, 1, 1, 1, 1, 1, 1, 1, 1, 1, 1, 1, 1, 1, 1, 1, 1, 1, 1, 1, 1, 1, 1, 1, 1, 1, 1, 1, 1, 1, 1, 1, 1, 1, 1, 1, 1, 1, 1, 1, 1, 1, 1, 1, 1, 1, 1, 1, 1, 1, 1, 1, 1, 1, 1, 1, 1, 1, 1, 1, 1, 1, 1, 1, 1, 1, 1, 1, 1, 1, 1, 1, 1, 1, 1, 1, 1, 1, 0, 0, 0, 0, 1, 1, 1, 1, 1, 1, 1, 1, 0, 0])
_k = {(4, 15): 1.0, (4, 84): 1.0, (5, 14): 1.0, (14, 20): 0.23922, (15, 21): 0.23922, (2, 21): 1.0, (3, 20): 1.0, (3, 85): 1.0, (1, 24): 1.0, (1, 86): 1.0, (0, 25): 1.0, (12, 27): 1.0, (12, 87): 1.0, (13, 26): 1.0, (26, 32): 0.23922, (32, 35): 0.23922, (27, 33): 0.23922, (8, 33): 1.0, (9, 32): 1.0, (9, 88): 1.0, (33, 37): 0.23922, (10, 89): 1.0, (10, 35): 1.0, (11, 37): 1.0, (7, 40): 1.0, (7, 90): 1.0, (6, 41): 1.0, (24, 40): 1.0, (15, 22): 1.0, (22, 23): 1.0, (14, 23): 1.0, (18, 21): 1.0, (19, 20): 1.0, (18, 19): 1.0, (17, 24): 1.0, (16, 17): 1.0, (16, 25): 1.0, (27, 38): 1.0, (38, 39): 1.0, (26, 39): 1.0, (30, 33): 1.0, (31, 32): 1.0, (30, 31): 1.0, (34, 36): 1.0, (34, 35): 1.0, (36, 37): 1.0, (29, 40): 1.0, (28, 29): 1.0, (28, 41): 1.0, (46, 57): 1.0, (46, 47): 1.0, (47, 56): 1.0, (56, 62): 0.23922, (57, 63): 0.23922, (44, 63): 1.0, (45, 62): 1.0, (44, 45): 1.0, (43, 66): 1.0, (42, 43): 1.0, (42, 67): 1.0, (54, 69): 1.0, (54, 55): 1.0, (55, 68): 1.0, (68, 74): 0.23922, (74, 77): 0.23922, (69, 75): 0.23922, (50, 75): 1.0, (51, 74): 1.0, (50, 51): 1.0, (75, 79): 0.23922, (52, 53): 1.0, (52, 77): 1.0, (53, 79): 1.0, (49, 82): 1.0, (48, 49): 1.0, (48, 83): 1.0, (57, 64): 1.0, (64, 65): 1.0, (56, 65): 1.0, (60, 63): 1.0, (61, 62): 1.0, (60, 61): 1.0, (59, 66): 1.0, (58, 59): 1.0, (58, 67): 1.0, (69, 80): 1.0, (80, 81): 1.0, (68, 81): 1.0, (72, 75): 1.0, (73, 74): 1.0, (72, 73): 1.0, (76, 78): 1.0, (76, 77): 1.0, (78, 79): 1.0, (71, 82): 1.0, (70, 71): 1.0, (70, 83): 1.0, (5, 84): 1.0, (2, 85): 1.0, (0, 86): 1.0, (13, 87): 1.0, (8, 88): 1.0, (11, 89): 1.0, (6, 90): 1.0, (86, 90): 1.0, (91, 92): 1.0, (90, 92): 1.0, (86, 91): 1.0, (24, 91): 1.0, (40, 92): 1.0}
me_cube.attributes.new('crease_edge', 'FLOAT', 'EDGE').data.foreach_set('value', [_k.get((min(e.vertices), max(e.vertices)), 0.0) for e in me_cube.edges])
_uv = me_cube.uv_layers.new(name='UVMap')
_uv.uv.foreach_set('vector', [0.0, 1.0, 0.0, 0.0, 0.0, 0.0, 0.0, 1.0, 1.0, 0.0, 1.0, 1.0, 1.0, 1.0, 1.0, 0.0, 0.5, 1.0, 0.0, 1.0, 0.0, 1.0, 0.5, 1.0, 0.09281, 0.7947, 0.09281, 0.2053, 0.0, 0.0, 0.0, 1.0, 0.5, 0.7947, 0.09281, 0.7947, 0.0, 1.0, 0.5, 1.0, 0.9072, 0.2053, 0.9072, 0.7947, 1.0, 1.0, 1.0, 0.0, 0.0, 1.0, 0.0, 1.0, 0.0, 0.0, 0.0, 0.0, 1.0, 0.0, 1.0, 0.0, 1.0, 1.0, 1.0, 1.0, 0.5, 1.0, 0.5, 1.0, 0.0, 1.0, 0.0, 1.0, 0.5, 1.0, 0.5, 1.0, 0.0, 1.0, 0.0, 1.0, 1.0, 0.0, 1.0, 0.0, 1.0, 1.0, 1.0, 1.0, 0.0, 1.0, 0.0, 1.0, 0.0, 0.0, 0.0, 0.0, 0.09281, 0.7947, 0.0, 1.0, 0.0, 0.0, 0.09281, 0.2053, 0.5, 0.7947, 0.5, 1.0, 0.0, 1.0, 0.09281, 0.7947, 0.9072, 0.2053, 1.0, 0.0, 1.0, 1.0, 0.9072, 0.7947, 1.0, 0.0, 1.0, 1.0, 1.0, 1.0, 1.0, 0.0, 0.5, 1.0, 0.0, 1.0, 0.0, 1.0, 0.5, 1.0, 0.0, 1.0, 0.0, 0.0, 0.0, 0.0, 0.0, 1.0, 0.9072, 0.7947, 0.9072, 0.2053, 0.9072, 0.2053, 0.9072, 0.7947, 0.5, 0.7947, 0.9072, 0.7947, 0.9072, 0.7947, 0.5, 0.7947, 0.09281, 0.2053, 0.09281, 0.7947, 0.09281, 0.7947, 0.09281, 0.2053, 0.0, 1.0, 0.0, 1.0, 0.0, 0.0, 0.0, 0.0, 1.0, 0.0, 1.0, 0.0, 1.0, 1.0, 1.0, 1.0, 1.0, 1.0, 1.0, 1.0, 0.0, 1.0, 0.0, 1.0, 0.09281, 0.7947, 0.0, 1.0, 0.0, 0.0, 0.09281, 0.2053, 0.9072, 0.7947, 1.0, 1.0, 0.0, 1.0, 0.09281, 0.7947, 0.9072, 0.2053, 1.0, 0.0, 1.0, 1.0, 0.9072, 0.7947, 0.0, 1.0, 0.0, 0.0, 0.0, 0.0, 0.0, 1.0, 1.0, 0.0, 1.0, 1.0, 1.0, 1.0, 1.0, 0.0, 1.0, 1.0, 0.0, 1.0, 0.0, 1.0, 1.0, 1.0, 1.0, 1.0, 0.0, 1.0, 0.0, 1.0, 1.0, 1.0, 1.0, 0.0, 1.0, 1.0, 1.0, 1.0, 1.0, 0.0, 0.0, 1.0, 0.0, 0.0, 0.0, 0.0, 0.0, 1.0, 0.09281, 0.7947, 0.09281, 0.2053, 0.0, 0.0, 0.0, 1.0, 0.9072, 0.7947, 0.09281, 0.7947, 0.0, 1.0, 1.0, 1.0, 0.9072, 0.2053, 0.9072, 0.7947, 1.0, 1.0, 1.0, 0.0, 1.0, 0.0, 1.0, 0.0, 1.0, 1.0, 1.0, 1.0, 1.0, 1.0, 1.0, 1.0, 0.0, 1.0, 0.0, 1.0, 0.0, 1.0, 0.0, 1.0, 0.0, 0.0, 0.0, 0.0, 0.9072, 0.7947, 0.9072, 0.7947, 0.9072, 0.2053, 0.9072, 0.2053, 0.09281, 0.7947, 0.09281, 0.7947, 0.9072, 0.7947, 0.9072, 0.7947, 0.09281, 0.2053, 0.09281, 0.2053, 0.09281, 0.7947, 0.09281, 0.7947, 0.0, 0.0, 0.0, 0.0, 0.09281, 0.2053, 0.09281, 0.2053, 0.0, 1.0, 0.0, 1.0, 0.0, 0.0, 0.0, 0.0, 1.0, 0.0, 1.0, 0.0, 1.0, 1.0, 1.0, 1.0, 1.0, 1.0, 1.0, 1.0, 0.0, 1.0, 0.0, 1.0, 0.09281, 0.7947, 0.0, 1.0, 0.0, 0.0, 0.09281, 0.2053, 0.9072, 0.7947, 1.0, 1.0, 0.0, 1.0, 0.09281, 0.7947, 0.9072, 0.2053, 1.0, 0.0, 1.0, 1.0, 0.9072, 0.7947, 0.0, 1.0, 0.0, 0.0, 0.0, 0.0, 0.0, 1.0, 1.0, 0.0, 1.0, 1.0, 1.0, 1.0, 1.0, 0.0, 1.0, 1.0, 0.0, 1.0, 0.0, 1.0, 1.0, 1.0, 1.0, 1.0, 0.0, 1.0, 0.0, 1.0, 1.0, 1.0, 1.0, 0.0, 1.0, 1.0, 1.0, 1.0, 1.0, 0.0, 0.0, 1.0, 0.0, 0.0, 0.0, 0.0, 0.0, 1.0, 0.09281, 0.7947, 0.09281, 0.2053, 0.0, 0.0, 0.0, 1.0, 0.9072, 0.7947, 0.09281, 0.7947, 0.0, 1.0, 1.0, 1.0, 0.9072, 0.2053, 0.9072, 0.7947, 1.0, 1.0, 1.0, 0.0, 1.0, 0.0, 1.0, 0.0, 1.0, 1.0, 1.0, 1.0, 1.0, 1.0, 1.0, 1.0, 0.0, 1.0, 0.0, 1.0, 0.0, 1.0, 0.0, 1.0, 0.0, 0.0, 0.0, 0.0, 0.9072, 0.7947, 0.9072, 0.7947, 0.9072, 0.2053, 0.9072, 0.2053, 0.09281, 0.7947, 0.09281, 0.7947, 0.9072, 0.7947, 0.9072, 0.7947, 0.09281, 0.2053, 0.09281, 0.2053, 0.09281, 0.7947, 0.09281, 0.7947, 0.0, 1.0, 0.0, 0.0, 0.0, 0.0, 0.0, 1.0, 1.0, 0.0, 1.0, 1.0, 1.0, 1.0, 1.0, 0.0, 1.0, 1.0, 0.0, 1.0, 0.0, 1.0, 1.0, 1.0, 0.09281, 0.7947, 0.09281, 0.2053, 0.0, 0.0, 0.0, 1.0, 0.9072, 0.7947, 0.09281, 0.7947, 0.0, 1.0, 1.0, 1.0, 0.9072, 0.2053, 0.9072, 0.7947, 1.0, 1.0, 1.0, 0.0, 0.0, 1.0, 0.0, 1.0, 0.0, 0.0, 0.0, 0.0, 1.0, 0.0, 1.0, 0.0, 1.0, 1.0, 1.0, 1.0, 1.0, 1.0, 1.0, 1.0, 0.0, 1.0, 0.0, 1.0, 1.0, 1.0, 1.0, 1.0, 0.0, 1.0, 0.0, 1.0, 1.0, 0.0, 1.0, 0.0, 1.0, 1.0, 1.0, 1.0, 0.0, 1.0, 0.0, 1.0, 0.0, 0.0, 0.0, 0.0, 0.09281, 0.7947, 0.0, 1.0, 0.0, 0.0, 0.09281, 0.2053, 0.9072, 0.7947, 1.0, 1.0, 0.0, 1.0, 0.09281, 0.7947, 0.9072, 0.2053, 1.0, 0.0, 1.0, 1.0, 0.9072, 0.7947, 1.0, 0.0, 1.0, 1.0, 1.0, 1.0, 1.0, 0.0, 1.0, 1.0, 0.0, 1.0, 0.0, 1.0, 1.0, 1.0, 0.0, 1.0, 0.0, 0.0, 0.0, 0.0, 0.0, 1.0, 0.9072, 0.7947, 0.9072, 0.2053, 0.9072, 0.2053, 0.9072, 0.7947, 0.09281, 0.7947, 0.9072, 0.7947, 0.9072, 0.7947, 0.09281, 0.7947, 0.09281, 0.2053, 0.09281, 0.7947, 0.09281, 0.7947, 0.09281, 0.2053, 0.0, 0.0, 0.09281, 0.2053, 0.09281, 0.2053, 0.0, 0.0, 0.0, 0.0, 0.0, 0.0, 0.0, 0.0, 0.0, 0.0, 0.0, 0.0, 0.0, 0.0, 0.0, 0.0, 0.0, 0.0, 0.0, 0.0, 0.0, 0.0, 0.0, 0.0, 0.0, 0.0, 0.0, 0.0, 0.0, 0.0, 0.0, 0.0, 0.0, 0.0, 0.09281, 0.7947, 0.5, 0.7947, 0.5, 0.7947, 0.09281, 0.7947, 1.0, 1.0, 0.5, 1.0, 0.5, 1.0, 1.0, 1.0, 0.9072, 0.7947, 1.0, 1.0, 0.5, 1.0, 0.5, 0.7947, 1.0, 1.0, 1.0, 1.0, 0.5, 1.0, 0.5, 1.0, 1.0, 1.0, 1.0, 1.0, 0.5, 1.0, 0.5, 1.0, 0.9072, 0.7947, 0.5, 0.7947, 0.5, 1.0, 1.0, 1.0, 1.0, 1.0, 0.5, 1.0, 0.5, 1.0, 1.0, 1.0, 0.5, 0.7947, 0.5, 0.7947, 0.5, 0.7947, 0.5, 0.7947, 0.5, 0.7947, 0.09281, 0.2053, 0.09281, 0.2053, 0.5, 0.7947, 0.0, 0.0, 0.0, 0.0, 0.0, 0.0, 0.0, 0.0])
me_cube.materials.append(mat_holders)
me_cube.materials.append(mat_platofrm)
me_cube.materials.append(mat_glass)
me_cube.use_remesh_preserve_volume = False
me_cube.use_remesh_preserve_attributes = False
me_cube.use_mirror_vertex_groups = False
me_cube.update()
me_cube_001 = bpy.data.meshes.new('Cube.001')
me_cube_001.from_pydata([(-8.38, -1.461, -3.738), (-8.38, -1.461, -3.328), (-8.38, -1.052, -3.738), (-8.38, -1.052, -3.328), (-7.97, -1.461, -3.738), (-7.97, -1.461, -3.328), (-7.97, -1.052, -3.738), (-7.97, -1.052, -3.328), (-8.38, -1.052, -5.437), (-8.38, -1.461, -5.437), (-7.97, -1.052, -5.437), (-7.97, -1.461, -5.437), (-4.544, -1.461, -3.738), (-4.544, -1.461, -3.328), (-4.544, -1.052, -3.738), (-4.544, -1.052, -3.328), (-4.134, -1.461, -3.738), (-4.134, -1.461, -3.328), (-4.134, -1.052, -3.738), (-4.134, -1.052, -3.328), (-4.544, -1.052, -5.437), (-4.544, -1.461, -5.437), (-4.134, -1.052, -5.437), (-4.134, -1.461, -5.437), (-7.97, -1.052, -5.325), (-8.38, -1.052, -5.325), (-8.38, -1.461, -5.325), (-7.97, -1.461, -5.325)], [], [(0, 1, 3, 2), (6, 7, 5, 4), (4, 5, 1, 0), (7, 3, 1, 5), (26, 25, 8, 9), (24, 27, 11, 10), (27, 26, 9, 11), (12, 13, 15, 14), (14, 15, 19, 18), (18, 19, 17, 16), (16, 17, 13, 12), (14, 18, 22, 20), (19, 15, 13, 17), (20, 22, 23, 21), (12, 14, 20, 21), (18, 16, 23, 22), (16, 12, 21, 23), (2, 3, 7, 6), (24, 10, 8, 25), (6, 24, 25, 2), (4, 0, 26, 27), (6, 4, 27, 24), (0, 2, 25, 26)])
_k = {(0, 2): 0.00784, (1, 3): 1.0, (3, 7): 1.0, (4, 6): 0.00784, (5, 7): 1.0, (0, 4): 0.00784, (1, 5): 1.0, (8, 9): 1.0, (10, 11): 1.0, (9, 11): 1.0, (12, 14): 1.0, (14, 18): 1.0, (16, 18): 1.0, (12, 16): 1.0, (20, 21): 1.0, (20, 22): 1.0, (22, 23): 1.0, (21, 23): 1.0}
me_cube_001.attributes.new('crease_edge', 'FLOAT', 'EDGE').data.foreach_set('value', [_k.get((min(e.vertices), max(e.vertices)), 0.0) for e in me_cube_001.edges])
_uv = me_cube_001.uv_layers.new(name='UVMap')
_uv.uv.foreach_set('vector', [0.375, 0.0, 0.625, 0.0, 0.625, 0.25, 0.375, 0.25, 0.375, 0.5, 0.625, 0.5, 0.625, 0.75, 0.375, 0.75, 0.375, 0.75, 0.625, 0.75, 0.625, 1.0, 0.375, 1.0, 0.625, 0.5, 0.875, 0.5, 0.875, 0.75, 0.625, 0.75, 0.375, 0.0, 0.375, 0.25, 0.375, 0.25, 0.375, 0.0, 0.375, 0.5, 0.375, 0.75, 0.375, 0.75, 0.375, 0.5, 0.375, 0.75, 0.375, 1.0, 0.375, 1.0, 0.375, 0.75, 0.375, 0.0, 0.625, 0.0, 0.625, 0.25, 0.375, 0.25, 0.375, 0.25, 0.625, 0.25, 0.625, 0.5, 0.375, 0.5, 0.375, 0.5, 0.625, 0.5, 0.625, 0.75, 0.375, 0.75, 0.375, 0.75, 0.625, 0.75, 0.625, 1.0, 0.375, 1.0, 0.375, 0.25, 0.375, 0.5, 0.375, 0.5, 0.375, 0.25, 0.625, 0.5, 0.875, 0.5, 0.875, 0.75, 0.625, 0.75, 0.125, 0.5, 0.375, 0.5, 0.375, 0.75, 0.125, 0.75, 0.375, 0.0, 0.375, 0.25, 0.375, 0.25, 0.375, 0.0, 0.375, 0.5, 0.375, 0.75, 0.375, 0.75, 0.375, 0.5, 0.375, 0.75, 0.375, 1.0, 0.375, 1.0, 0.375, 0.75, 0.375, 0.25, 0.875, 0.5, 0.625, 0.5, 0.375, 0.5, 0.375, 0.5, 0.375, 0.5, 0.375, 0.25, 0.375, 0.25, 0.375, 0.5, 0.375, 0.5, 0.375, 0.25, 0.375, 0.25, 0.375, 0.75, 0.375, 1.0, 0.375, 1.0, 0.375, 0.75, 0.375, 0.5, 0.375, 0.75, 0.375, 0.75, 0.375, 0.5, 0.375, 0.0, 0.375, 0.25, 0.375, 0.25, 0.375, 0.0])
me_cube_001.materials.append(mat_holders)
me_cube_001.materials.append(mat_platofrm)
me_cube_001.materials.append(mat_glass)
me_cube_001.use_remesh_preserve_volume = False
me_cube_001.use_remesh_preserve_attributes = False
me_cube_001.use_mirror_vertex_groups = False
me_cube_001.update()
me_cube_002 = bpy.data.meshes.new('Cube.002')
me_cube_002.from_pydata([(-3.47, 2.437, 0.5826), (-3.47, 0.0, 0.5826), (-8.895, 2.437, 0.5826), (-8.895, 0.0, 0.5826), (-3.391, 2.488, 0.5826), (-3.391, 0.0, 0.5826), (-8.972, 2.488, 0.5826), (-8.972, 0.0, 0.5826), (-3.47, 2.437, 0.0), (-3.47, 0.0, 0.0), (-8.895, 2.437, 0.0), (-8.895, 0.0, 0.0), (-3.391, 2.488, 0.0), (-3.391, 0.0, 0.0), (-8.972, 2.488, 0.0), (-8.972, 0.0, 0.0)], [], [(6, 14, 15, 7), (5, 13, 12, 4), (4, 12, 14, 6), (2, 3, 11, 10), (1, 0, 8, 9), (0, 2, 10, 8)])
me_cube_002.polygons.foreach_set('material_index', [2, 2, 2, 2, 2, 2])
_k = {(1, 9): 0.23922, (0, 2): 1.0, (0, 1): 1.0, (2, 3): 1.0, (5, 13): 0.23922, (4, 6): 1.0, (4, 5): 1.0, (6, 7): 1.0, (3, 11): 0.23922, (7, 15): 0.23922}
me_cube_002.attributes.new('crease_edge', 'FLOAT', 'EDGE').data.foreach_set('value', [_k.get((min(e.vertices), max(e.vertices)), 0.0) for e in me_cube_002.edges])
_uv = me_cube_002.uv_layers.new(name='UVMap')
_uv.uv.foreach_set('vector', [0.0, 1.0, 0.0, 1.0, 0.0, 0.0, 0.0, 0.0, 1.0, 0.0, 1.0, 0.0, 1.0, 1.0, 1.0, 1.0, 1.0, 1.0, 1.0, 1.0, 0.0, 1.0, 0.0, 1.0, 0.0, 1.0, 0.0, 0.0, 0.0, 0.0, 0.0, 1.0, 1.0, 0.0, 1.0, 1.0, 1.0, 1.0, 1.0, 0.0, 1.0, 1.0, 0.0, 1.0, 0.0, 1.0, 1.0, 1.0])
me_cube_002.materials.append(mat_holders)
me_cube_002.materials.append(mat_platofrm)
me_cube_002.materials.append(mat_glass)
me_cube_002.use_remesh_preserve_volume = False
me_cube_002.use_remesh_preserve_attributes = False
me_cube_002.use_mirror_vertex_groups = False
me_cube_002.update()
me_cube_004 = bpy.data.meshes.new('Cube.004')
me_cube_004.from_pydata([(-1.054, -0.1297, -0.0271), (-1.054, -0.1297, 0.0271), (-1.054, 0.1297, -0.0271), (-1.054, 0.1297, 0.0271), (-0.01876, -0.1297, -0.0271), (-0.01876, -0.1297, 0.0271), (-0.01876, 0.1297, -0.0271), (-0.01876, 0.1297, 0.0271)], [], [(0, 1, 3, 2), (2, 3, 7, 6), (6, 7, 5, 4), (4, 5, 1, 0), (2, 6, 4, 0), (7, 3, 1, 5)])
_uv = me_cube_004.uv_layers.new(name='UVMap')
_uv.uv.foreach_set('vector', [0.375, 0.0, 0.625, 0.0, 0.625, 0.25, 0.375, 0.25, 0.375, 0.25, 0.625, 0.25, 0.625, 0.5, 0.375, 0.5, 0.375, 0.5, 0.625, 0.5, 0.625, 0.75, 0.375, 0.75, 0.375, 0.75, 0.625, 0.75, 0.625, 1.0, 0.375, 1.0, 0.125, 0.5, 0.375, 0.5, 0.375, 0.75, 0.125, 0.75, 0.625, 0.5, 0.875, 0.5, 0.875, 0.75, 0.625, 0.75])
me_cube_004.materials.append(mat_holders)
me_cube_004.use_remesh_preserve_volume = False
me_cube_004.use_remesh_preserve_attributes = False
me_cube_004.use_mirror_vertex_groups = False
me_cube_004.update()
me_cylinder = bpy.data.meshes.new('Cylinder')
me_cylinder.from_pydata([(4.59e-08, 0.1428, -0.07253), (4.59e-08, 0.1428, 1.311), (0.02786, 0.14, -0.07253), (0.02786, 0.14, 1.311), (0.05464, 0.1319, -0.07253), (0.05464, 0.1319, 1.311), (0.07933, 0.1187, -0.07253), (0.07933, 0.1187, 1.311), (0.101, 0.101, -0.07253), (0.101, 0.101, 1.311), (0.1187, 0.07933, -0.07253), (0.1187, 0.07933, 1.311), (0.1319, 0.05464, -0.07253), (0.1319, 0.05464, 1.311), (0.14, 0.02786, -0.07253), (0.14, 0.02786, 1.311), (0.1428, 2.838e-07, -0.07253), (0.1428, 2.838e-07, 1.311), (0.14, -0.02786, -0.07253), (0.14, -0.02786, 1.311), (0.1319, -0.05464, -0.07253), (0.1319, -0.05464, 1.311), (0.1187, -0.07933, -0.07253), (0.1187, -0.07933, 1.311), (0.101, -0.101, -0.07253), (0.101, -0.101, 1.311), (0.07933, -0.1187, -0.07253), (0.07933, -0.1187, 1.311), (0.05464, -0.1319, -0.07253), (0.05464, -0.1319, 1.311), (0.02786, -0.14, -0.07253), (0.02786, -0.14, 1.311), (-6.225e-10, -0.1428, -0.07253), (-6.225e-10, -0.1428, 1.311), (-0.02786, -0.14, -0.07253), (-0.02786, -0.14, 1.311), (-0.05464, -0.1319, -0.07253), (-0.05464, -0.1319, 1.311), (-0.07933, -0.1187, -0.07253), (-0.07933, -0.1187, 1.311), (-0.101, -0.101, -0.07253), (-0.101, -0.101, 1.311), (-0.1187, -0.07933, -0.07253), (-0.1187, -0.07933, 1.311), (-0.1319, -0.05464, -0.07253), (-0.1319, -0.05464, 1.311), (-0.14, -0.02786, -0.07253), (-0.14, -0.02786, 1.311), (-0.1428, 4.109e-07, -0.07253), (-0.1428, 4.109e-07, 1.311), (-0.14, 0.02786, -0.07253), (-0.14, 0.02786, 1.311), (-0.1319, 0.05464, -0.07253), (-0.1319, 0.05464, 1.311), (-0.1187, 0.07933, -0.07253), (-0.1187, 0.07933, 1.311), (-0.101, 0.101, -0.07253), (-0.101, 0.101, 1.311), (-0.07933, 0.1187, -0.07253), (-0.07933, 0.1187, 1.311), (-0.05464, 0.1319, -0.07253), (-0.05464, 0.1319, 1.311), (-0.02786, 0.14, -0.07253), (-0.02786, 0.14, 1.311)], [], [(0, 1, 3, 2), (2, 3, 5, 4), (4, 5, 7, 6), (6, 7, 9, 8), (8, 9, 11, 10), (10, 11, 13, 12), (12, 13, 15, 14), (14, 15, 17, 16), (16, 17, 19, 18), (18, 19, 21, 20), (20, 21, 23, 22), (22, 23, 25, 24), (24, 25, 27, 26), (26, 27, 29, 28), (28, 29, 31, 30), (30, 31, 33, 32), (32, 33, 35, 34), (34, 35, 37, 36), (36, 37, 39, 38), (38, 39, 41, 40), (40, 41, 43, 42), (42, 43, 45, 44), (44, 45, 47, 46), (46, 47, 49, 48), (48, 49, 51, 50), (50, 51, 53, 52), (52, 53, 55, 54), (54, 55, 57, 56), (56, 57, 59, 58), (58, 59, 61, 60), (3, 1, 63, 61, 59, 57, 55, 53, 51, 49, 47, 45, 43, 41, 39, 37, 35, 33, 31, 29, 27, 25, 23, 21, 19, 17, 15, 13, 11, 9, 7, 5), (60, 61, 63, 62), (62, 63, 1, 0), (0, 2, 4, 6, 8, 10, 12, 14, 16, 18, 20, 22, 24, 26, 28, 30, 32, 34, 36, 38, 40, 42, 44, 46, 48, 50, 52, 54, 56, 58, 60, 62)])
_uv = me_cylinder.uv_layers.new(name='UVMap')
_uv.uv.foreach_set('vector', [1.0, 0.5, 1.0, 1.0, 0.9688, 1.0, 0.9688, 0.5, 0.9688, 0.5, 0.9688, 1.0, 0.9375, 1.0, 0.9375, 0.5, 0.9375, 0.5, 0.9375, 1.0, 0.9062, 1.0, 0.9062, 0.5, 0.9062, 0.5, 0.9062, 1.0, 0.875, 1.0, 0.875, 0.5, 0.875, 0.5, 0.875, 1.0, 0.8438, 1.0, 0.8438, 0.5, 0.8438, 0.5, 0.8438, 1.0, 0.8125, 1.0, 0.8125, 0.5, 0.8125, 0.5, 0.8125, 1.0, 0.7812, 1.0, 0.7812, 0.5, 0.7812, 0.5, 0.7812, 1.0, 0.75, 1.0, 0.75, 0.5, 0.75, 0.5, 0.75, 1.0, 0.7188, 1.0, 0.7188, 0.5, 0.7188, 0.5, 0.7188, 1.0, 0.6875, 1.0, 0.6875, 0.5, 0.6875, 0.5, 0.6875, 1.0, 0.6562, 1.0, 0.6562, 0.5, 0.6562, 0.5, 0.6562, 1.0, 0.625, 1.0, 0.625, 0.5, 0.625, 0.5, 0.625, 1.0, 0.5938, 1.0, 0.5938, 0.5, 0.5938, 0.5, 0.5938, 1.0, 0.5625, 1.0, 0.5625, 0.5, 0.5625, 0.5, 0.5625, 1.0, 0.5312, 1.0, 0.5312, 0.5, 0.5312, 0.5, 0.5312, 1.0, 0.5, 1.0, 0.5, 0.5, 0.5, 0.5, 0.5, 1.0, 0.4688, 1.0, 0.4688, 0.5, 0.4688, 0.5, 0.4688, 1.0, 0.4375, 1.0, 0.4375, 0.5, 0.4375, 0.5, 0.4375, 1.0, 0.4062, 1.0, 0.4062, 0.5, 0.4062, 0.5, 0.4062, 1.0, 0.375, 1.0, 0.375, 0.5, 0.375, 0.5, 0.375, 1.0, 0.3438, 1.0, 0.3438, 0.5, 0.3438, 0.5, 0.3438, 1.0, 0.3125, 1.0, 0.3125, 0.5, 0.3125, 0.5, 0.3125, 1.0, 0.2812, 1.0, 0.2812, 0.5, 0.2812, 0.5, 0.2812, 1.0, 0.25, 1.0, 0.25, 0.5, 0.25, 0.5, 0.25, 1.0, 0.2188, 1.0, 0.2188, 0.5, 0.2188, 0.5, 0.2188, 1.0, 0.1875, 1.0, 0.1875, 0.5, 0.1875, 0.5, 0.1875, 1.0, 0.1562, 1.0, 0.1562, 0.5, 0.1562, 0.5, 0.1562, 1.0, 0.125, 1.0, 0.125, 0.5, 0.125, 0.5, 0.125, 1.0, 0.09375, 1.0, 0.09375, 0.5, 0.09375, 0.5, 0.09375, 1.0, 0.0625, 1.0, 0.0625, 0.5, 0.2968, 0.4854, 0.25, 0.49, 0.2032, 0.4854, 0.1582, 0.4717, 0.1167, 0.4496, 0.08029, 0.4197, 0.05045, 0.3833, 0.02827, 0.3418, 0.01461, 0.2968, 0.01, 0.25, 0.01461, 0.2032, 0.02827, 0.1582, 0.05045, 0.1167, 0.08029, 0.08029, 0.1167, 0.05045, 0.1582, 0.02827, 0.2032, 0.01461, 0.25, 0.01, 0.2968, 0.01461, 0.3418, 0.02827, 0.3833, 0.05045, 0.4197, 0.08029, 0.4496, 0.1167, 0.4717, 0.1582, 0.4854, 0.2032, 0.49, 0.25, 0.4854, 0.2968, 0.4717, 0.3418, 0.4496, 0.3833, 0.4197, 0.4197, 0.3833, 0.4496, 0.3418, 0.4717, 0.0625, 0.5, 0.0625, 1.0, 0.03125, 1.0, 0.03125, 0.5, 0.03125, 0.5, 0.03125, 1.0, 0.0, 1.0, 0.0, 0.5, 0.75, 0.49, 0.7968, 0.4854, 0.8418, 0.4717, 0.8833, 0.4496, 0.9197, 0.4197, 0.9496, 0.3833, 0.9717, 0.3418, 0.9854, 0.2968, 0.99, 0.25, 0.9854, 0.2032, 0.9717, 0.1582, 0.9496, 0.1167, 0.9197, 0.08029, 0.8833, 0.05045, 0.8418, 0.02827, 0.7968, 0.01461, 0.75, 0.01, 0.7032, 0.01461, 0.6582, 0.02827, 0.6167, 0.05045, 0.5803, 0.08029, 0.5504, 0.1167, 0.5283, 0.1582, 0.5146, 0.2032, 0.51, 0.25, 0.5146, 0.2968, 0.5283, 0.3418, 0.5504, 0.3833, 0.5803, 0.4197, 0.6167, 0.4496, 0.6582, 0.4717, 0.7032, 0.4854])
me_cylinder.materials.append(mat_holders)
me_cylinder.use_remesh_preserve_volume = False
me_cylinder.use_remesh_preserve_attributes = False
me_cylinder.use_mirror_vertex_groups = False
me_cylinder.update()

# ---- objects
ob_light = bpy.data.objects.new('Light', light_light)
ob_camera = bpy.data.objects.new('Camera', cam_camera)
ob_sphere = bpy.data.objects.new('Sphere', me_sphere)
ob_sphere_002 = bpy.data.objects.new('Sphere.002', me_sphere_004)
ob_sphere_003 = bpy.data.objects.new('Sphere.003', me_sphere_005)
ob_sphere_004 = bpy.data.objects.new('Sphere.004', me_sphere_006)
ob_sphere_005 = bpy.data.objects.new('Sphere.005', me_sphere_007)
ob_cube = bpy.data.objects.new('Cube', me_cube)
ob_cube_001 = bpy.data.objects.new('Cube.001', me_cube_001)
ob_cube_002 = bpy.data.objects.new('Cube.002', me_cube_002)
ob_cube_003 = bpy.data.objects.new('Cube.003', me_cube_004)
ob_empty = bpy.data.objects.new('Empty', None)
ob_cylinder = bpy.data.objects.new('Cylinder', me_cylinder)

# ---- transforms, parenting, visibility, modifiers, constraints
ob_light.location = (4.076, 1.005, 5.904)
ob_light.rotation_euler = (0.6503, 0.05522, 1.866)
ob_light.lock_rotations_4d = False
ob_light.empty_display_type = 'ARROWS'
ob_light.color = (0.0, 0.0, 0.0, 0.0)
ob_light.lineart.crease_threshold = 0.0
ob_camera.location = (7.359, -6.926, 4.958)
ob_camera.rotation_euler = (1.109, 0.0, 0.8149)
ob_camera.lock_rotations_4d = False
ob_camera.empty_display_type = 'ARROWS'
ob_camera.color = (0.0, 0.0, 0.0, 0.0)
ob_camera.display_type = 'WIRE'
ob_camera.lineart.crease_threshold = 0.0
ob_sphere.location = (0.0, 0.0, 0.0)
ob_sphere.lineart.crease_threshold = 0.0
_vg = ob_sphere.vertex_groups.new(name='blimp')
_m = ob_sphere.modifiers.new('Mirror', 'MIRROR')
_m.use_axis = (False, True, False)
_m.use_clip = True
_m = ob_sphere.modifiers.new('Subdivision', 'SUBSURF')
_m.uv_smooth = 'PRESERVE_CORNERS'
_m.levels = 5
_m.show_only_control_edges = False
ob_sphere_002.location = (-0.6114, 1.315, 0.005174)
ob_sphere_002.rotation_euler = (0.3491, 0.0, 0.0)
ob_sphere_002.lineart.crease_threshold = 0.0
_m = ob_sphere_002.modifiers.new('Subdivision', 'SUBSURF')
_m.uv_smooth = 'PRESERVE_CORNERS'
_m.levels = 4
_m.show_only_control_edges = False
ob_sphere_003.location = (-0.6114, -1.315, 0.005174)
ob_sphere_003.rotation_euler = (0.3491, 0.0, 0.0)
ob_sphere_003.lineart.crease_threshold = 0.0
_m = ob_sphere_003.modifiers.new('Subdivision', 'SUBSURF')
_m.uv_smooth = 'PRESERVE_CORNERS'
_m.levels = 4
_m.show_only_control_edges = False
ob_sphere_004.location = (0.9861, -1.273, 0.005174)
ob_sphere_004.rotation_euler = (0.3491, 0.0, 0.0)
ob_sphere_004.lineart.crease_threshold = 0.0
_m = ob_sphere_004.modifiers.new('Subdivision', 'SUBSURF')
_m.uv_smooth = 'PRESERVE_CORNERS'
_m.levels = 4
_m.show_only_control_edges = False
ob_sphere_005.location = (0.9861, 1.273, 0.005174)
ob_sphere_005.rotation_euler = (0.3491, 0.0, 0.0)
ob_sphere_005.lineart.crease_threshold = 0.0
_m = ob_sphere_005.modifiers.new('Subdivision', 'SUBSURF')
_m.uv_smooth = 'PRESERVE_CORNERS'
_m.levels = 4
_m.show_only_control_edges = False
ob_cube.location = (0.9029, -9.313e-10, -1.363)
ob_cube.scale = (0.2012, 0.2012, 0.2012)
ob_cube.lineart.crease_threshold = 0.0
_m = ob_cube.modifiers.new('Subdivision', 'SUBSURF')
_m.uv_smooth = 'PRESERVE_CORNERS'
_m.levels = 5
_m.show_only_control_edges = False
ob_cube_001.location = (0.9029, -9.313e-10, -0.1262)
ob_cube_001.scale = (0.2012, 0.2012, 0.2012)
ob_cube_001.lineart.crease_threshold = 0.0
_m = ob_cube_001.modifiers.new('Mirror', 'MIRROR')
_m.use_axis = (False, True, False)
_m.use_clip = True
_m = ob_cube_001.modifiers.new('Subdivision', 'SUBSURF')
_m.uv_smooth = 'PRESERVE_CORNERS'
_m.levels = 5
_m.show_only_control_edges = False
_m = ob_cube_001.modifiers.new('Solidify', 'SOLIDIFY')
_m.nonmanifold_thickness_mode = 'FIXED'
_m.nonmanifold_merge_threshold = 0.0003
ob_cube_002.location = (0.9029, -9.313e-10, -1.363)
ob_cube_002.scale = (0.2012, 0.2012, 0.2012)
ob_cube_002.lineart.crease_threshold = 0.0
_m = ob_cube_002.modifiers.new('Mirror', 'MIRROR')
_m.use_axis = (False, True, True)
_m.use_clip = True
_m = ob_cube_002.modifiers.new('Subdivision', 'SUBSURF')
_m.uv_smooth = 'PRESERVE_CORNERS'
_m.levels = 5
_m.show_only_control_edges = False
ob_cube_003.location = (-0.3461, -5.96e-08, -1.48)
ob_cube_003.scale = (0.2053, 0.2053, 0.2053)
ob_cube_003.lineart.crease_threshold = 0.0
_m = ob_cube_003.modifiers.new('Array', 'ARRAY')
_m.count = 26
_m.constant_offset_displace = (0.0, 0.0, 0.0)
_m.use_relative_offset = False
_m.use_object_offset = True
_m.offset_object = ob_empty
ob_empty.location = (-0.3461, -5.96e-08, -1.47)
ob_empty.rotation_euler = (0.0, -0.0, -0.2483)
ob_empty.scale = (0.2053, 0.2053, 0.2053)
ob_empty.lineart.crease_threshold = 0.0
ob_cylinder.location = (-0.3461, -5.96e-08, -1.48)
ob_cylinder.scale = (0.2053, 0.2053, 0.2053)
ob_cylinder.lineart.crease_threshold = 0.0

# ---- collection membership
col_collection.objects.link(ob_light)
col_collection.objects.link(ob_camera)
col_collection.objects.link(ob_sphere)
col_collection.objects.link(ob_sphere_002)
col_collection.objects.link(ob_sphere_003)
col_collection.objects.link(ob_sphere_004)
col_collection.objects.link(ob_sphere_005)
col_collection.objects.link(ob_cube)
col_collection.objects.link(ob_cube_001)
col_collection.objects.link(ob_cube_002)
col_collection.objects.link(ob_cube_003)
col_collection.objects.link(ob_empty)
col_collection.objects.link(ob_cylinder)

# ---- scene / render settings (as saved in the file)
scene.camera = ob_camera
scene.frame_start = 1; scene.frame_end = 9; scene.frame_set(3)
scene.render.engine = 'BLENDER_EEVEE_NEXT'
scene.cycles.use_denoising = False
scene.cycles.samples = 128
scene.cycles.sampling_pattern = 'TABULATED_SOBOL'
scene.cycles.use_adaptive_sampling = False
scene.cycles.use_light_tree = False
scene.view_settings.view_transform = 'Filmic'
bpy.context.view_layer.update()
